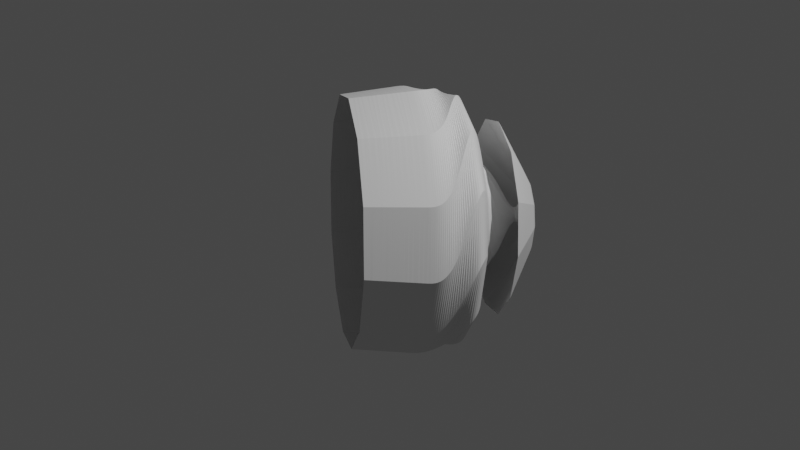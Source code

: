 # Source: glass_1.blend  (saved by Blender 3.2.14; exported with 4.5.12 LTS)
import bpy
from mathutils import Matrix  # noqa: F401  (used for matrix-valued properties, if any)

bpy.ops.wm.read_factory_settings(use_empty=True)
scene = bpy.context.scene
scene.name = 'Scene'

# ---- collections
col_collection = bpy.data.collections.new('Collection'); scene.collection.children.link(col_collection)

# ---- node groups
ng_auto_smooth = bpy.data.node_groups.new('Auto Smooth', 'GeometryNodeTree')
_s = ng_auto_smooth.interface.new_socket(name='Geometry', in_out='OUTPUT', socket_type='NodeSocketGeometry')
_s = ng_auto_smooth.interface.new_socket(name='Geometry', in_out='INPUT', socket_type='NodeSocketGeometry')
_s = ng_auto_smooth.interface.new_socket(name='Angle', in_out='INPUT', socket_type='NodeSocketFloat')
_s.subtype = 'ANGLE'
_s.min_value = 0.0
_s.max_value = 3.142
ng_auto_smooth.is_modifier = True
_N = ng_auto_smooth.nodes; _L = ng_auto_smooth.links
n0 = _N.new('NodeGroupOutput'); n0.name = 'Group Output'; n0.location = (480, -100)
n1 = _N.new('NodeGroupInput'); n1.name = 'Group Input'; n1.location = (-420, -300)
n2 = _N.new('NodeGroupInput'); n2.name = 'Group Input.001'; n2.location = (-60, -100)
n3 = _N.new('GeometryNodeSetShadeSmooth'); n3.name = 'Set Shade Smooth'; n3.location = (120, -100)
n3.domain = 'EDGE'
n4 = _N.new('GeometryNodeSetShadeSmooth'); n4.name = 'Set Shade Smooth.001'; n4.location = (300, -100)
n5 = _N.new('GeometryNodeInputMeshEdgeAngle'); n5.name = 'Edge Angle'; n5.location = (-420, -220)
n6 = _N.new('GeometryNodeInputEdgeSmooth'); n6.name = 'Is Edge Smooth'; n6.location = (-60, -160)
n7 = _N.new('GeometryNodeInputShadeSmooth'); n7.name = 'Is Face Smooth'; n7.location = (-240, -340)
n8 = _N.new('FunctionNodeBooleanMath'); n8.name = 'Boolean Math'; n8.location = (-60, -220)
n9 = _N.new('FunctionNodeCompare'); n9.name = 'Compare'; n9.location = (-240, -180)
n9.operation = 'LESS_EQUAL'
_L.new(n5.outputs[0], n9.inputs[0])
_L.new(n4.outputs[0], n0.inputs[0])
_L.new(n1.outputs[1], n9.inputs[1])
_L.new(n9.outputs[0], n8.inputs[0])
_L.new(n7.outputs[0], n8.inputs[1])
_L.new(n2.outputs[0], n3.inputs[0])
_L.new(n6.outputs[0], n3.inputs[1])
_L.new(n3.outputs[0], n4.inputs[0])
_L.new(n8.outputs[0], n3.inputs[2])
n0.is_active_output = True

# ---- world
world_world = bpy.data.worlds.new('World'); scene.world = world_world
world_world.use_nodes = True; world_world.node_tree.nodes.clear()
_N = world_world.node_tree.nodes; _L = world_world.node_tree.links
n0 = _N.new('ShaderNodeOutputWorld'); n0.name = 'World Output'; n0.location = (300, 300)
n1 = _N.new('ShaderNodeBackground'); n1.name = 'Background'; n1.location = (10, 300)
n1.inputs[0].default_value = (0.05088, 0.05088, 0.05088, 1.0)
_L.new(n1.outputs[0], n0.inputs[0])
n0.is_active_output = True
world_world.color = (0.05088, 0.05088, 0.05088)
world_world.use_sun_shadow = False
world_world.sun_shadow_jitter_overblur = 0.0

# ---- cameras
cam_camera = bpy.data.cameras.new('Camera')
cam_camera.clip_end = 100.0
cam_camera.ortho_scale = 7.314

# ---- lights
light_light = bpy.data.lights.new('Light', 'POINT')
light_light.transmission_factor = 0.0
light_light.energy = 1000.0
light_light.shadow_soft_size = 0.1
light_light.shadow_maximum_resolution = 0.006
light_light.use_absolute_resolution = True

# ---- meshes
me_mesh = bpy.data.meshes.new('Mesh')
me_mesh.from_pydata([(-1.375, 0.25, 0.0), (-1.366, 0.2675, 0.0), (-1.358, 0.285, 0.0), (-1.349, 0.3024, 0.0), (-1.34, 0.3199, 0.0), (-1.331, 0.3374, 0.0), (-1.323, 0.3549, 0.0), (-1.314, 0.3724, 0.0), (-1.305, 0.3899, 0.0), (-1.296, 0.4073, 0.0), (-1.288, 0.4248, 0.0), (-1.279, 0.4423, 0.0), (-1.27, 0.4598, 0.0), (-1.261, 0.4773, 0.0), (-1.253, 0.4948, 0.0), (-1.244, 0.5122, 0.0), (-1.235, 0.5297, 0.0), (-1.226, 0.5472, 0.0), (-1.218, 0.5647, 0.0), (-1.209, 0.5822, 0.0), (-1.2, 0.5997, 0.0), (-1.191, 0.6171, 0.0), (-1.183, 0.6346, 0.0), (-1.174, 0.6521, 0.0), (-1.165, 0.6696, 0.0), (-1.156, 0.6871, 0.0), (-1.148, 0.7045, 0.0), (-1.139, 0.722, 0.0), (-1.13, 0.7395, 0.0), (-1.122, 0.757, -4.559e-06), (-1.113, 0.7744, -0.0001955), (-1.104, 0.7918, -0.0009848), (-1.094, 0.8089, -0.0028), (-1.085, 0.8257, -0.006068), (-1.074, 0.8422, -0.01122), (-1.063, 0.8582, -0.01867), (-1.052, 0.8736, -0.02887), (-1.039, 0.8884, -0.04222), (-1.025, 0.9025, -0.05917), (-1.01, 0.9158, -0.08013), (-0.9937, 0.9282, -0.1055), (-0.9759, 0.9396, -0.1358), (-0.9564, 0.95, -0.1714), (-0.9353, 0.9592, -0.2127), (-0.9124, 0.9672, -0.2598), (-0.8878, 0.9741, -0.3114), (-0.8616, 0.98, -0.366), (-0.834, 0.9849, -0.4224), (-0.805, 0.9889, -0.479), (-0.7749, 0.9921, -0.5344), (-0.7438, 0.9947, -0.5871), (-0.7117, 0.9966, -0.6358), (-0.6788, 0.998, -0.6789), (-0.6453, 0.9989, -0.7151), (-0.6112, 0.9995, -0.743), (-0.5767, 0.9998, -0.761), (-0.5419, 1.0, -0.7678), (-0.507, 1.0, -0.7619), (-0.472, 1.0, -0.7422), (-0.4371, 1.0, -0.7095), (-0.4021, 1.0, -0.6654), (-0.3671, 1.0, -0.6119), (-0.3322, 1.0, -0.5506), (-0.2972, 1.0, -0.4832), (-0.2622, 1.0, -0.4115), (-0.2273, 1.0, -0.3372), (-0.1923, 1.0, -0.2621), (-0.1573, 1.0, -0.1879), (-0.1224, 1.0, -0.1163), (-0.08741, 1.0, -0.04909), (-0.05245, 1.0, 0.01199), (-0.01748, 1.0, 0.06521), (0.01748, 1.0, 0.1089), (0.05245, 1.0, 0.1426), (0.08741, 1.0, 0.1672), (0.1224, 1.0, 0.1835), (0.1573, 1.0, 0.1925), (0.1923, 1.0, 0.1949), (0.2273, 1.0, 0.1918), (0.2622, 1.0, 0.1839), (0.2972, 1.0, 0.1723), (0.3322, 1.0, 0.1576), (0.3671, 1.0, 0.1409), (0.4021, 1.0, 0.123), (0.4371, 1.0, 0.1048), (0.472, 1.0, 0.08723), (0.507, 1.0, 0.07109), (0.5419, 1.0, 0.05701), (0.5767, 0.9998, 0.04493), (0.6112, 0.9995, 0.03469), (0.6453, 0.9989, 0.02613), (0.6788, 0.998, 0.01911), (0.7117, 0.9966, 0.01348), (0.7438, 0.9947, 0.009077), (0.7749, 0.9921, 0.005757), (0.805, 0.9889, 0.003364), (0.834, 0.9849, 0.001748), (0.8616, 0.98, 0.0007555), (0.8878, 0.9741, 0.0002349), (0.9124, 0.9672, 3.376e-05), (0.9353, 0.9592, 2.536e-08), (0.9564, 0.95, 0.0), (0.9759, 0.9396, 0.0), (0.9937, 0.9282, 0.0), (1.01, 0.9158, 0.0), (1.025, 0.9025, 0.0), (1.039, 0.8884, 0.0), (1.052, 0.8736, 0.0), (1.063, 0.8582, 0.0), (1.074, 0.8422, 0.0), (1.085, 0.8257, 0.0), (1.094, 0.8089, 0.0), (1.104, 0.7918, 0.0), (1.113, 0.7744, 0.0), (1.122, 0.757, 0.0), (1.13, 0.7395, 0.0), (1.139, 0.722, 0.0), (1.148, 0.7045, 0.0), (1.156, 0.6871, 0.0), (1.165, 0.6696, 0.0), (1.174, 0.6521, 0.0), (1.183, 0.6346, 0.0), (1.191, 0.6171, 0.0), (1.2, 0.5997, 0.0), (1.209, 0.5822, 0.0), (1.218, 0.5647, 0.0), (1.226, 0.5472, 0.0), (1.235, 0.5297, 0.0), (1.244, 0.5122, 0.0), (1.253, 0.4948, 0.0), (1.261, 0.4773, 0.0), (1.27, 0.4598, 0.0), (1.279, 0.4423, 0.0), (1.288, 0.4248, 0.0), (1.296, 0.4073, 0.0), (1.305, 0.3899, 0.0), (1.314, 0.3724, 0.0), (1.323, 0.3549, 0.0), (1.331, 0.3374, 0.0), (1.34, 0.3199, 0.0), (1.349, 0.3024, 0.0), (1.358, 0.285, 0.0), (1.366, 0.2675, 0.0), (1.375, 0.25, 0.0), (-1.237, 0.1235, -0.6388), (-1.228, 0.141, -0.64), (-1.22, 0.1586, -0.6413), (-1.211, 0.1761, -0.6426), (-1.203, 0.1936, -0.6439), (-1.194, 0.2111, -0.6452), (-1.185, 0.2286, -0.6464), (-1.177, 0.2461, -0.6477), (-1.168, 0.2636, -0.649), (-1.16, 0.2811, -0.6503), (-1.151, 0.2986, -0.6515), (-1.142, 0.3161, -0.6528), (-1.134, 0.3336, -0.6541), (-1.125, 0.3512, -0.6554), (-1.117, 0.3687, -0.6567), (-1.108, 0.3862, -0.6579), (-1.099, 0.4037, -0.6592), (-1.091, 0.4212, -0.6605), (-1.082, 0.4387, -0.6618), (-1.074, 0.4562, -0.6631), (-1.065, 0.4737, -0.6643), (-1.056, 0.4912, -0.6656), (-1.048, 0.5087, -0.6669), (-1.039, 0.5262, -0.6682), (-1.031, 0.5438, -0.6695), (-1.022, 0.5613, -0.6707), (-1.013, 0.5788, -0.672), (-1.005, 0.5963, -0.6733), (-0.9963, 0.6138, -0.6746), (-0.9877, 0.6313, -0.6759), (-0.9789, 0.6487, -0.6773), (-0.9698, 0.6659, -0.6791), (-0.96, 0.6826, -0.6816), (-0.9491, 0.6987, -0.6851), (-0.937, 0.714, -0.69), (-0.9233, 0.7282, -0.6964), (-0.9077, 0.7413, -0.7046), (-0.89, 0.753, -0.7151), (-0.8698, 0.7631, -0.728), (-0.8469, 0.7714, -0.7436), (-0.8209, 0.7779, -0.7624), (-0.7915, 0.7822, -0.7844), (-0.7586, 0.7842, -0.8101), (-0.7217, 0.7836, -0.8397), (-0.6808, 0.7806, -0.8733), (-0.6366, 0.7754, -0.9097), (-0.5896, 0.7685, -0.9479), (-0.5407, 0.7603, -0.9867), (-0.4905, 0.7513, -1.025), (-0.4398, 0.7421, -1.061), (-0.3893, 0.7329, -1.095), (-0.3397, 0.7243, -1.124), (-0.2917, 0.7168, -1.148), (-0.246, 0.7108, -1.166), (-0.2034, 0.7067, -1.176), (-0.1645, 0.7051, -1.178), (-0.1301, 0.7063, -1.169), (-0.1009, 0.7109, -1.15), (-0.07755, 0.7192, -1.118), (-0.05962, 0.731, -1.075), (-0.04643, 0.7458, -1.023), (-0.03724, 0.7632, -0.962), (-0.03133, 0.7827, -0.8944), (-0.02797, 0.8038, -0.8215), (-0.02642, 0.8261, -0.745), (-0.02595, 0.8491, -0.6661), (-0.02584, 0.8723, -0.5866), (-0.02535, 0.8953, -0.5079), (-0.02375, 0.9175, -0.4314), (-0.0203, 0.9386, -0.3587), (-0.01429, 0.958, -0.2913), (-0.004972, 0.9753, -0.2308), (0.008357, 0.9901, -0.1784), (0.02588, 1.002, -0.1348), (0.04724, 1.012, -0.09902), (0.07207, 1.019, -0.07042), (0.1, 1.024, -0.0482), (0.1307, 1.028, -0.0316), (0.1637, 1.03, -0.01985), (0.1987, 1.031, -0.01219), (0.2353, 1.031, -0.007855), (0.2731, 1.03, -0.006075), (0.3119, 1.028, -0.006085), (0.3511, 1.026, -0.00712), (0.3904, 1.024, -0.008414), (0.4295, 1.023, -0.009202), (0.468, 1.021, -0.008718), (0.5056, 1.02, -0.00646), (0.5422, 1.02, -0.002511), (0.5777, 1.02, 0.00297), (0.6122, 1.02, 0.009821), (0.6455, 1.02, 0.01788), (0.6776, 1.02, 0.02699), (0.7085, 1.019, 0.03699), (0.7381, 1.019, 0.04771), (0.7662, 1.018, 0.05899), (0.793, 1.016, 0.07069), (0.8182, 1.013, 0.08262), (0.842, 1.01, 0.09464), (0.8641, 1.005, 0.1066), (0.8846, 0.9992, 0.1183), (0.9034, 0.9921, 0.1296), (0.9206, 0.9838, 0.1405), (0.9363, 0.9744, 0.1511), (0.9507, 0.9639, 0.1614), (0.9638, 0.9524, 0.1713), (0.9758, 0.94, 0.181), (0.9868, 0.9269, 0.1904), (0.9969, 0.9131, 0.1996), (1.006, 0.8987, 0.2086), (1.015, 0.8838, 0.2175), (1.023, 0.8684, 0.2262), (1.031, 0.8528, 0.2348), (1.038, 0.837, 0.2434), (1.046, 0.821, 0.2519), (1.053, 0.8049, 0.2604), (1.06, 0.7889, 0.2689), (1.067, 0.7729, 0.2775), (1.075, 0.7568, 0.286), (1.082, 0.7408, 0.2945), (1.089, 0.7248, 0.303), (1.096, 0.7087, 0.3115), (1.104, 0.6927, 0.32), (1.111, 0.6767, 0.3285), (1.118, 0.6607, 0.337), (1.125, 0.6446, 0.3455), (1.133, 0.6286, 0.3541), (1.14, 0.6126, 0.3626), (1.147, 0.5965, 0.3711), (1.154, 0.5805, 0.3796), (1.162, 0.5645, 0.3881), (1.169, 0.5484, 0.3966), (1.176, 0.5324, 0.4051), (1.183, 0.5164, 0.4136), (1.191, 0.5004, 0.4221), (1.198, 0.4843, 0.4307), (1.205, 0.4683, 0.4392), (1.212, 0.4523, 0.4477), (1.22, 0.4362, 0.4562), (1.227, 0.4202, 0.4647), (1.234, 0.4042, 0.4732), (1.242, 0.3881, 0.4817), (1.249, 0.3721, 0.4902), (1.256, 0.3561, 0.4987), (-0.8479, -0.1583, -1.1), (-0.8389, -0.1412, -1.102), (-0.8299, -0.124, -1.104), (-0.8209, -0.1068, -1.107), (-0.8119, -0.08963, -1.109), (-0.8029, -0.07246, -1.112), (-0.794, -0.05528, -1.114), (-0.785, -0.0381, -1.117), (-0.776, -0.02093, -1.119), (-0.767, -0.003751, -1.122), (-0.758, 0.01343, -1.124), (-0.749, 0.0306, -1.127), (-0.74, 0.04778, -1.129), (-0.731, 0.06496, -1.132), (-0.722, 0.08213, -1.134), (-0.713, 0.09931, -1.136), (-0.704, 0.1165, -1.139), (-0.695, 0.1337, -1.141), (-0.686, 0.1508, -1.144), (-0.677, 0.168, -1.146), (-0.668, 0.1852, -1.149), (-0.659, 0.2024, -1.151), (-0.65, 0.2195, -1.154), (-0.641, 0.2367, -1.156), (-0.632, 0.2539, -1.159), (-0.623, 0.2711, -1.161), (-0.614, 0.2883, -1.163), (-0.605, 0.3054, -1.166), (-0.596, 0.3226, -1.168), (-0.587, 0.3398, -1.171), (-0.5778, 0.3569, -1.173), (-0.5681, 0.3736, -1.176), (-0.5575, 0.3898, -1.179), (-0.5456, 0.4052, -1.182), (-0.532, 0.4195, -1.185), (-0.5163, 0.4327, -1.189), (-0.4982, 0.4443, -1.193), (-0.4773, 0.4542, -1.198), (-0.4532, 0.4621, -1.204), (-0.4255, 0.4678, -1.211), (-0.3938, 0.4711, -1.218), (-0.3578, 0.4718, -1.226), (-0.317, 0.4696, -1.235), (-0.2711, 0.4642, -1.245), (-0.2201, 0.4557, -1.257), (-0.1649, 0.4446, -1.269), (-0.1065, 0.4317, -1.28), (-0.04618, 0.4175, -1.291), (0.01501, 0.4029, -1.301), (0.07593, 0.3884, -1.309), (0.1355, 0.3749, -1.315), (0.1925, 0.3629, -1.317), (0.2459, 0.3532, -1.316), (0.2945, 0.3465, -1.311), (0.3373, 0.3435, -1.301), (0.3731, 0.3448, -1.286), (0.4007, 0.3512, -1.265), (0.4191, 0.3633, -1.237), (0.4274, 0.3817, -1.202), (0.4261, 0.4061, -1.161), (0.4165, 0.4356, -1.114), (0.3999, 0.4695, -1.062), (0.3776, 0.5069, -1.007), (0.3508, 0.5471, -0.9484), (0.3209, 0.5893, -0.8876), (0.2891, 0.6326, -0.8256), (0.2566, 0.6763, -0.7631), (0.2248, 0.7197, -0.7011), (0.195, 0.7618, -0.6405), (0.1684, 0.8019, -0.582), (0.1462, 0.8392, -0.5266), (0.1299, 0.8729, -0.4751), (0.1205, 0.9023, -0.4284), (0.1185, 0.9271, -0.3867), (0.1232, 0.9478, -0.3495), (0.134, 0.9646, -0.3165), (0.1501, 0.9781, -0.2872), (0.1711, 0.9887, -0.2612), (0.1962, 0.9967, -0.238), (0.2247, 1.002, -0.2171), (0.2561, 1.007, -0.1981), (0.2896, 1.009, -0.1807), (0.3246, 1.011, -0.1642), (0.3606, 1.012, -0.1484), (0.3967, 1.013, -0.1327), (0.4324, 1.015, -0.1167), (0.467, 1.017, -0.09995), (0.5001, 1.02, -0.0822), (0.5316, 1.024, -0.06352), (0.5615, 1.028, -0.04402), (0.5899, 1.033, -0.02383), (0.6167, 1.038, -0.003074), (0.642, 1.043, 0.01812), (0.6658, 1.048, 0.03964), (0.688, 1.053, 0.06134), (0.7088, 1.057, 0.08311), (0.728, 1.06, 0.1048), (0.7458, 1.063, 0.1263), (0.7621, 1.065, 0.1476), (0.777, 1.066, 0.1684), (0.7904, 1.065, 0.1886), (0.8024, 1.063, 0.2081), (0.8131, 1.059, 0.2271), (0.8226, 1.055, 0.2454), (0.8309, 1.048, 0.2631), (0.8381, 1.041, 0.2804), (0.8445, 1.033, 0.2972), (0.85, 1.024, 0.3135), (0.8547, 1.014, 0.3296), (0.8589, 1.003, 0.3453), (0.8624, 0.9922, 0.3607), (0.8656, 0.9806, 0.376), (0.8684, 0.9685, 0.391), (0.871, 0.9563, 0.406), (0.8734, 0.9438, 0.4209), (0.8758, 0.9314, 0.4357), (0.8782, 0.9189, 0.4506), (0.8806, 0.9064, 0.4655), (0.8829, 0.894, 0.4803), (0.8853, 0.8815, 0.4952), (0.8877, 0.869, 0.51), (0.8901, 0.8566, 0.5249), (0.8925, 0.8441, 0.5398), (0.8949, 0.8316, 0.5546), (0.8972, 0.8192, 0.5695), (0.8996, 0.8067, 0.5844), (0.902, 0.7942, 0.5992), (0.9044, 0.7818, 0.6141), (0.9068, 0.7693, 0.629), (0.9092, 0.7568, 0.6438), (0.9115, 0.7444, 0.6587), (0.9139, 0.7319, 0.6735), (0.9163, 0.7194, 0.6884), (0.9187, 0.7069, 0.7033), (0.9211, 0.6945, 0.7181), (0.9235, 0.682, 0.733), (0.9258, 0.6695, 0.7479), (0.9282, 0.6571, 0.7627), (0.9306, 0.6446, 0.7776), (0.933, 0.6321, 0.7924), (0.9354, 0.6197, 0.8073), (0.9378, 0.6072, 0.8222), (0.9401, 0.5947, 0.837), (0.9425, 0.5823, 0.8519), (-0.3124, -0.5201, -1.259), (-0.3026, -0.5035, -1.262), (-0.2927, -0.487, -1.265), (-0.2829, -0.4704, -1.269), (-0.273, -0.4538, -1.272), (-0.2632, -0.4372, -1.275), (-0.2533, -0.4207, -1.278), (-0.2435, -0.4041, -1.281), (-0.2336, -0.3875, -1.285), (-0.2238, -0.3709, -1.288), (-0.2139, -0.3544, -1.291), (-0.2041, -0.3378, -1.294), (-0.1942, -0.3212, -1.298), (-0.1844, -0.3046, -1.301), (-0.1745, -0.2881, -1.304), (-0.1647, -0.2715, -1.307), (-0.1548, -0.2549, -1.31), (-0.145, -0.2383, -1.314), (-0.1352, -0.2218, -1.317), (-0.1253, -0.2052, -1.32), (-0.1155, -0.1886, -1.323), (-0.1056, -0.172, -1.327), (-0.09576, -0.1555, -1.33), (-0.08591, -0.1389, -1.333), (-0.07607, -0.1223, -1.336), (-0.06622, -0.1057, -1.339), (-0.05637, -0.08917, -1.343), (-0.04652, -0.0726, -1.346), (-0.03667, -0.05602, -1.349), (-0.02682, -0.03945, -1.352), (-0.01681, -0.02297, -1.355), (-0.006274, -0.00679, -1.358), (0.005149, 0.008879, -1.361), (0.01783, 0.02382, -1.363), (0.03215, 0.03783, -1.364), (0.04847, 0.05068, -1.365), (0.06716, 0.06218, -1.364), (0.0886, 0.07209, -1.363), (0.1132, 0.08021, -1.36), (0.1412, 0.08633, -1.356), (0.1731, 0.09023, -1.35), (0.2092, 0.0917, -1.342), (0.2499, 0.09052, -1.333), (0.2956, 0.08649, -1.321), (0.3463, 0.0796, -1.307), (0.4009, 0.07046, -1.292), (0.4583, 0.0598, -1.274), (0.5171, 0.04834, -1.255), (0.5761, 0.03682, -1.234), (0.6341, 0.02597, -1.211), (0.6899, 0.01651, -1.188), (0.7422, 0.009162, -1.163), (0.7898, 0.004666, -1.137), (0.8315, 0.003744, -1.111), (0.866, 0.007125, -1.084), (0.892, 0.01554, -1.056), (0.9084, 0.02971, -1.028), (0.9139, 0.05036, -0.9999), (0.9075, 0.0781, -0.9716), (0.8899, 0.1125, -0.9432), (0.8627, 0.1526, -0.9149), (0.8272, 0.1976, -0.8865), (0.7851, 0.2466, -0.8581), (0.7377, 0.2987, -0.8297), (0.6867, 0.353, -0.8012), (0.6334, 0.4086, -0.7728), (0.5794, 0.4647, -0.7444), (0.5262, 0.5203, -0.7159), (0.4752, 0.5745, -0.6875), (0.428, 0.6265, -0.6591), (0.3861, 0.6753, -0.6307), (0.3509, 0.7202, -0.6023), (0.3239, 0.7602, -0.5739), (0.3055, 0.7951, -0.5456), (0.2949, 0.8253, -0.5172), (0.2915, 0.8513, -0.4889), (0.2943, 0.8735, -0.4606), (0.3028, 0.8924, -0.4324), (0.316, 0.9084, -0.4041), (0.3334, 0.9221, -0.3758), (0.354, 0.9338, -0.3476), (0.3771, 0.9439, -0.3193), (0.402, 0.953, -0.2911), (0.428, 0.9615, -0.2629), (0.4542, 0.9699, -0.2346), (0.4799, 0.9785, -0.2064), (0.5043, 0.9879, -0.1781), (0.527, 0.9984, -0.1499), (0.5478, 1.01, -0.1218), (0.5669, 1.022, -0.0937), (0.5843, 1.034, -0.06581), (0.6001, 1.047, -0.03814), (0.6143, 1.059, -0.01075), (0.627, 1.072, 0.01632), (0.6382, 1.084, 0.043), (0.648, 1.096, 0.06925), (0.6565, 1.107, 0.095), (0.6637, 1.117, 0.1202), (0.6696, 1.126, 0.1448), (0.6744, 1.133, 0.1688), (0.678, 1.139, 0.1921), (0.6806, 1.144, 0.2146), (0.6822, 1.146, 0.2364), (0.6829, 1.147, 0.2575), (0.6827, 1.147, 0.278), (0.6818, 1.145, 0.298), (0.6801, 1.142, 0.3175), (0.6779, 1.139, 0.3365), (0.6751, 1.134, 0.3551), (0.6718, 1.128, 0.3734), (0.6681, 1.122, 0.3914), (0.6641, 1.115, 0.4092), (0.6599, 1.108, 0.4268), (0.6555, 1.1, 0.4442), (0.6509, 1.093, 0.4616), (0.6464, 1.085, 0.4789), (0.6418, 1.077, 0.4963), (0.6372, 1.069, 0.5136), (0.6327, 1.062, 0.531), (0.6281, 1.054, 0.5483), (0.6235, 1.046, 0.5657), (0.619, 1.038, 0.5831), (0.6144, 1.031, 0.6004), (0.6098, 1.023, 0.6178), (0.6053, 1.015, 0.6351), (0.6007, 1.007, 0.6525), (0.5961, 0.9997, 0.6698), (0.5916, 0.992, 0.6872), (0.587, 0.9842, 0.7045), (0.5824, 0.9765, 0.7219), (0.5779, 0.9687, 0.7392), (0.5733, 0.961, 0.7566), (0.5688, 0.9532, 0.7739), (0.5642, 0.9455, 0.7913), (0.5596, 0.9377, 0.8086), (0.5551, 0.93, 0.826), (0.5505, 0.9222, 0.8434), (0.5459, 0.9145, 0.8607), (0.5414, 0.9067, 0.8781), (0.5368, 0.899, 0.8954), (0.5322, 0.8912, 0.9128), (0.5277, 0.8835, 0.9301), (0.5231, 0.8757, 0.9475), (0.5185, 0.868, 0.9648), (0.2262, -0.8648, -1.074), (0.2371, -0.849, -1.078), (0.248, -0.8331, -1.081), (0.2589, -0.8172, -1.084), (0.2699, -0.8014, -1.088), (0.2808, -0.7855, -1.091), (0.2917, -0.7697, -1.094), (0.3026, -0.7538, -1.098), (0.3135, -0.7379, -1.101), (0.3244, -0.7221, -1.104), (0.3353, -0.7062, -1.108), (0.3463, -0.6903, -1.111), (0.3572, -0.6745, -1.114), (0.3681, -0.6586, -1.118), (0.379, -0.6427, -1.121), (0.3899, -0.6269, -1.125), (0.4008, -0.611, -1.128), (0.4117, -0.5951, -1.131), (0.4227, -0.5793, -1.135), (0.4336, -0.5634, -1.138), (0.4445, -0.5476, -1.141), (0.4554, -0.5317, -1.145), (0.4663, -0.5158, -1.148), (0.4772, -0.5, -1.151), (0.4881, -0.4841, -1.155), (0.4991, -0.4682, -1.158), (0.51, -0.4524, -1.161), (0.5209, -0.4365, -1.165), (0.5318, -0.4206, -1.168), (0.5427, -0.4048, -1.172), (0.5538, -0.389, -1.175), (0.5652, -0.3733, -1.177), (0.5772, -0.358, -1.179), (0.5901, -0.3432, -1.18), (0.6042, -0.3289, -1.179), (0.6197, -0.3153, -1.177), (0.6369, -0.3026, -1.172), (0.6561, -0.2909, -1.164), (0.6774, -0.2803, -1.154), (0.7013, -0.2709, -1.14), (0.7279, -0.2628, -1.123), (0.7575, -0.2563, -1.102), (0.7903, -0.2514, -1.076), (0.8267, -0.2483, -1.046), (0.8667, -0.2469, -1.012), (0.9092, -0.2468, -0.9728), (0.9534, -0.2475, -0.9309), (0.9981, -0.2483, -0.8866), (1.042, -0.2487, -0.8409), (1.085, -0.2482, -0.7945), (1.125, -0.2462, -0.7483), (1.162, -0.2421, -0.7032), (1.194, -0.2355, -0.66), (1.221, -0.2257, -0.6196), (1.241, -0.2122, -0.5827), (1.253, -0.1945, -0.5504), (1.257, -0.172, -0.5233), (1.251, -0.1441, -0.5023), (1.234, -0.1104, -0.4882), (1.208, -0.07122, -0.4805), (1.173, -0.02737, -0.4785), (1.13, 0.02046, -0.4811), (1.082, 0.07156, -0.4877), (1.029, 0.1252, -0.4972), (0.9729, 0.1806, -0.5089), (0.9147, 0.2371, -0.5219), (0.856, 0.294, -0.5353), (0.7979, 0.3505, -0.5483), (0.7418, 0.4058, -0.5599), (0.6891, 0.4594, -0.5693), (0.641, 0.5104, -0.5758), (0.5989, 0.5581, -0.5783), (0.564, 0.6018, -0.5761), (0.5368, 0.6414, -0.5689), (0.5164, 0.6771, -0.5572), (0.5024, 0.7093, -0.5414), (0.4939, 0.7385, -0.5219), (0.4904, 0.765, -0.4992), (0.4912, 0.7892, -0.4737), (0.4955, 0.8113, -0.4459), (0.5028, 0.8319, -0.4162), (0.5123, 0.8512, -0.385), (0.5233, 0.8697, -0.3527), (0.5353, 0.8876, -0.3199), (0.5475, 0.9055, -0.287), (0.5593, 0.9236, -0.2543), (0.5699, 0.9423, -0.2224), (0.579, 0.9618, -0.1915), (0.5864, 0.982, -0.1616), (0.5924, 1.003, -0.1327), (0.5969, 1.024, -0.1049), (0.6001, 1.044, -0.07792), (0.6019, 1.065, -0.05188), (0.6026, 1.086, -0.02672), (0.602, 1.106, -0.002397), (0.6003, 1.125, 0.02112), (0.5976, 1.143, 0.04386), (0.5938, 1.16, 0.06587), (0.5892, 1.176, 0.08717), (0.5838, 1.19, 0.1078), (0.5775, 1.202, 0.1278), (0.5706, 1.212, 0.1472), (0.5629, 1.221, 0.166), (0.5547, 1.228, 0.1843), (0.5459, 1.233, 0.2021), (0.5366, 1.237, 0.2195), (0.5268, 1.239, 0.2365), (0.5166, 1.24, 0.2531), (0.5061, 1.24, 0.2694), (0.4952, 1.24, 0.2855), (0.4841, 1.238, 0.3013), (0.4727, 1.236, 0.3169), (0.4612, 1.234, 0.3324), (0.4496, 1.231, 0.3478), (0.4378, 1.228, 0.3631), (0.4261, 1.225, 0.3785), (0.4144, 1.221, 0.3938), (0.4027, 1.218, 0.4091), (0.3909, 1.215, 0.4244), (0.3792, 1.212, 0.4397), (0.3675, 1.209, 0.455), (0.3557, 1.206, 0.4703), (0.344, 1.203, 0.4857), (0.3323, 1.199, 0.501), (0.3205, 1.196, 0.5163), (0.3088, 1.193, 0.5316), (0.2971, 1.19, 0.5469), (0.2853, 1.187, 0.5622), (0.2736, 1.184, 0.5776), (0.2619, 1.181, 0.5929), (0.2501, 1.177, 0.6082), (0.2384, 1.174, 0.6235), (0.2267, 1.171, 0.6388), (0.2149, 1.168, 0.6541), (0.2032, 1.165, 0.6694), (0.1915, 1.162, 0.6848), (0.1798, 1.159, 0.7001), (0.168, 1.155, 0.7154), (0.1563, 1.152, 0.7307), (0.1446, 1.149, 0.746), (0.1328, 1.146, 0.7613), (0.1211, 1.143, 0.7766), (0.1094, 1.14, 0.792), (0.09763, 1.137, 0.8073), (0.6236, -1.1, -0.5949), (0.6355, -1.085, -0.5977), (0.6474, -1.07, -0.6006), (0.6593, -1.054, -0.6034), (0.6712, -1.039, -0.6062), (0.6832, -1.024, -0.6091), (0.6951, -1.009, -0.6119), (0.707, -0.9935, -0.6147), (0.7189, -0.9783, -0.6176), (0.7308, -0.963, -0.6204), (0.7427, -0.9478, -0.6232), (0.7546, -0.9326, -0.6261), (0.7665, -0.9173, -0.6289), (0.7785, -0.9021, -0.6317), (0.7904, -0.8869, -0.6346), (0.8023, -0.8716, -0.6374), (0.8142, -0.8564, -0.6402), (0.8261, -0.8411, -0.6431), (0.838, -0.8259, -0.6459), (0.8499, -0.8107, -0.6487), (0.8618, -0.7954, -0.6516), (0.8737, -0.7802, -0.6544), (0.8857, -0.765, -0.6572), (0.8976, -0.7497, -0.6601), (0.9095, -0.7345, -0.6629), (0.9214, -0.7193, -0.6657), (0.9333, -0.704, -0.6686), (0.9452, -0.6888, -0.6714), (0.9571, -0.6735, -0.6742), (0.969, -0.6583, -0.6771), (0.981, -0.6431, -0.6797), (0.9931, -0.6279, -0.6817), (1.005, -0.6127, -0.6826), (1.018, -0.5975, -0.6821), (1.031, -0.5824, -0.6795), (1.044, -0.5674, -0.6746), (1.058, -0.5524, -0.6668), (1.073, -0.5375, -0.6557), (1.089, -0.5227, -0.6409), (1.105, -0.508, -0.6219), (1.122, -0.4934, -0.5982), (1.14, -0.479, -0.5695), (1.159, -0.4646, -0.5352), (1.18, -0.4505, -0.495), (1.202, -0.4364, -0.4488), (1.224, -0.4222, -0.3976), (1.246, -0.4078, -0.3428), (1.268, -0.3928, -0.2857), (1.289, -0.3772, -0.2276), (1.308, -0.3605, -0.1699), (1.325, -0.3428, -0.1138), (1.34, -0.3236, -0.06066), (1.351, -0.3029, -0.01179), (1.359, -0.2803, 0.0315), (1.362, -0.2558, 0.0679), (1.36, -0.229, 0.09608), (1.353, -0.1998, 0.1147), (1.34, -0.1679, 0.1226), (1.32, -0.1332, 0.1185), (1.294, -0.09579, 0.1032), (1.263, -0.05614, 0.07817), (1.228, -0.01456, 0.04494), (1.189, 0.02861, 0.004992), (1.147, 0.073, -0.04018), (1.103, 0.1183, -0.08906), (1.058, 0.1641, -0.1402), (1.012, 0.21, -0.192), (0.9672, 0.2558, -0.2431), (0.9234, 0.301, -0.2918), (0.8816, 0.3454, -0.3368), (0.8427, 0.3885, -0.3766), (0.8074, 0.43, -0.4095), (0.7766, 0.4696, -0.4343), (0.7503, 0.5072, -0.4504), (0.7284, 0.5429, -0.4587), (0.7102, 0.5769, -0.4598), (0.6955, 0.6095, -0.4546), (0.6838, 0.6407, -0.4438), (0.6747, 0.6708, -0.4282), (0.6677, 0.6999, -0.4085), (0.6626, 0.7282, -0.3855), (0.6588, 0.756, -0.36), (0.656, 0.7833, -0.3326), (0.6538, 0.8104, -0.3043), (0.6517, 0.8375, -0.2757), (0.6493, 0.8646, -0.2476), (0.6462, 0.8921, -0.2208), (0.6422, 0.9199, -0.1957), (0.6372, 0.9479, -0.1724), (0.6312, 0.976, -0.1507), (0.6244, 1.004, -0.1305), (0.6168, 1.032, -0.1118), (0.6083, 1.059, -0.09426), (0.599, 1.085, -0.07795), (0.589, 1.111, -0.06269), (0.5784, 1.135, -0.04837), (0.567, 1.159, -0.03489), (0.5551, 1.181, -0.02213), (0.5425, 1.201, -0.009976), (0.5294, 1.22, 0.001689), (0.5158, 1.236, 0.01297), (0.5018, 1.251, 0.02398), (0.4873, 1.264, 0.03476), (0.4724, 1.274, 0.04531), (0.4571, 1.283, 0.05566), (0.4415, 1.291, 0.06582), (0.4256, 1.297, 0.07582), (0.4094, 1.302, 0.08567), (0.393, 1.305, 0.09539), (0.3764, 1.308, 0.105), (0.3596, 1.31, 0.1145), (0.3426, 1.311, 0.1239), (0.3256, 1.312, 0.1333), (0.3084, 1.312, 0.1426), (0.2912, 1.313, 0.1519), (0.2741, 1.313, 0.1612), (0.2569, 1.313, 0.1705), (0.2397, 1.313, 0.1798), (0.2225, 1.313, 0.1891), (0.2053, 1.313, 0.1984), (0.1881, 1.313, 0.2077), (0.1709, 1.313, 0.217), (0.1537, 1.314, 0.2263), (0.1365, 1.314, 0.2356), (0.1193, 1.314, 0.2449), (0.1021, 1.314, 0.2542), (0.08491, 1.314, 0.2635), (0.06772, 1.314, 0.2728), (0.05052, 1.314, 0.2821), (0.03333, 1.314, 0.2913), (0.01614, 1.315, 0.3006), (-0.001058, 1.315, 0.3099), (-0.01825, 1.315, 0.3192), (-0.03545, 1.315, 0.3285), (-0.05264, 1.315, 0.3378), (-0.06984, 1.315, 0.3471), (-0.08703, 1.315, 0.3564), (-0.1042, 1.315, 0.3657), (-0.1214, 1.316, 0.375), (-0.1386, 1.316, 0.3843), (-0.1558, 1.316, 0.3936), (-0.173, 1.316, 0.4029), (-0.1902, 1.316, 0.4122), (-0.2074, 1.316, 0.4215), (0.7733, -1.163, 0.05064), (0.7859, -1.148, 0.04885), (0.7984, -1.133, 0.04705), (0.811, -1.118, 0.04526), (0.8236, -1.104, 0.04347), (0.8362, -1.089, 0.04167), (0.8487, -1.074, 0.03988), (0.8613, -1.059, 0.03808), (0.8739, -1.044, 0.03629), (0.8864, -1.029, 0.0345), (0.899, -1.014, 0.0327), (0.9116, -0.9996, 0.03091), (0.9242, -0.9847, 0.02912), (0.9367, -0.9698, 0.02732), (0.9493, -0.955, 0.02553), (0.9619, -0.9401, 0.02373), (0.9745, -0.9253, 0.02194), (0.987, -0.9104, 0.02015), (0.9996, -0.8956, 0.01835), (1.012, -0.8807, 0.01656), (1.025, -0.8658, 0.01476), (1.037, -0.851, 0.01297), (1.05, -0.8361, 0.01118), (1.062, -0.8213, 0.009383), (1.075, -0.8064, 0.00759), (1.088, -0.7916, 0.005796), (1.1, -0.7767, 0.004002), (1.113, -0.7618, 0.002208), (1.125, -0.747, 0.0004141), (1.138, -0.7321, -0.001375), (1.15, -0.7172, -0.002979), (1.163, -0.7021, -0.003986), (1.175, -0.6868, -0.003973), (1.187, -0.671, -0.002512), (1.198, -0.6548, 0.0008225), (1.209, -0.6379, 0.006455), (1.219, -0.6202, 0.01481), (1.228, -0.6017, 0.02632), (1.236, -0.5822, 0.0414), (1.243, -0.5616, 0.06049), (1.25, -0.5398, 0.084), (1.255, -0.5166, 0.1124), (1.258, -0.492, 0.146), (1.26, -0.4658, 0.1853), (1.261, -0.438, 0.2304), (1.26, -0.4088, 0.28), (1.258, -0.3782, 0.3327), (1.255, -0.3467, 0.387), (1.25, -0.3142, 0.4415), (1.244, -0.281, 0.4949), (1.236, -0.2474, 0.5456), (1.228, -0.2135, 0.5923), (1.218, -0.1795, 0.6335), (1.208, -0.1455, 0.6678), (1.196, -0.1119, 0.6938), (1.184, -0.07876, 0.7099), (1.17, -0.04629, 0.7149), (1.156, -0.01471, 0.7073), (1.141, 0.01583, 0.6858), (1.126, 0.04536, 0.6515), (1.11, 0.07403, 0.6059), (1.093, 0.102, 0.5508), (1.076, 0.1293, 0.4879), (1.059, 0.1562, 0.4191), (1.042, 0.1827, 0.3459), (1.024, 0.209, 0.2701), (1.006, 0.2353, 0.1936), (0.9888, 0.2616, 0.1179), (0.9713, 0.2881, 0.04484), (0.9541, 0.315, -0.02385), (0.9371, 0.3424, -0.08644), (0.9206, 0.3703, -0.1412), (0.9045, 0.399, -0.1865), (0.889, 0.4285, -0.2218), (0.8739, 0.4586, -0.2481), (0.8592, 0.4894, -0.2661), (0.8449, 0.5208, -0.2768), (0.831, 0.5527, -0.2811), (0.8173, 0.585, -0.2797), (0.8039, 0.6177, -0.2737), (0.7906, 0.6506, -0.2638), (0.7775, 0.6838, -0.251), (0.7646, 0.7172, -0.2362), (0.7516, 0.7506, -0.2201), (0.7387, 0.7841, -0.2038), (0.7258, 0.8175, -0.188), (0.7128, 0.8508, -0.1738), (0.6996, 0.8839, -0.1615), (0.6864, 0.9167, -0.1512), (0.673, 0.949, -0.1428), (0.6594, 0.9807, -0.1359), (0.6456, 1.012, -0.1306), (0.6316, 1.042, -0.1265), (0.6174, 1.071, -0.1236), (0.6029, 1.098, -0.1217), (0.5881, 1.125, -0.1206), (0.5731, 1.15, -0.1202), (0.5577, 1.174, -0.1202), (0.542, 1.195, -0.1206), (0.5259, 1.215, -0.1211), (0.5095, 1.233, -0.1216), (0.4927, 1.249, -0.122), (0.4755, 1.263, -0.1221), (0.458, 1.274, -0.1222), (0.4401, 1.285, -0.122), (0.422, 1.293, -0.1218), (0.4036, 1.3, -0.1214), (0.385, 1.306, -0.1209), (0.3661, 1.311, -0.1203), (0.3471, 1.315, -0.1196), (0.328, 1.318, -0.1189), (0.3087, 1.32, -0.1181), (0.2893, 1.322, -0.1172), (0.2699, 1.323, -0.1164), (0.2504, 1.325, -0.1155), (0.2309, 1.326, -0.1146), (0.2114, 1.327, -0.1137), (0.1919, 1.328, -0.1127), (0.1724, 1.329, -0.1118), (0.153, 1.331, -0.1109), (0.1335, 1.332, -0.11), (0.114, 1.333, -0.1091), (0.09448, 1.334, -0.1082), (0.07499, 1.335, -0.1073), (0.0555, 1.336, -0.1064), (0.03601, 1.338, -0.1055), (0.01652, 1.339, -0.1046), (-0.002965, 1.34, -0.1037), (-0.02246, 1.341, -0.1028), (-0.04194, 1.342, -0.1019), (-0.06143, 1.343, -0.101), (-0.08092, 1.345, -0.1001), (-0.1004, 1.346, -0.09918), (-0.1199, 1.347, -0.09828), (-0.1394, 1.348, -0.09737), (-0.1589, 1.349, -0.09647), (-0.1784, 1.35, -0.09556), (-0.1979, 1.352, -0.09466), (-0.2174, 1.353, -0.09375), (-0.2368, 1.354, -0.09285), (-0.2563, 1.355, -0.09194), (-0.2758, 1.356, -0.09104), (-0.2953, 1.358, -0.09013), (-0.3148, 1.359, -0.08923), (0.6352, -1.037, 0.6894), (0.6479, -1.022, 0.6889), (0.6606, -1.007, 0.6884), (0.6733, -0.992, 0.6879), (0.686, -0.9772, 0.6873), (0.6988, -0.9624, 0.6868), (0.7115, -0.9476, 0.6863), (0.7242, -0.9327, 0.6858), (0.7369, -0.9179, 0.6853), (0.7497, -0.9031, 0.6848), (0.7624, -0.8882, 0.6843), (0.7751, -0.8734, 0.6837), (0.7878, -0.8586, 0.6832), (0.8005, -0.8437, 0.6827), (0.8133, -0.8289, 0.6822), (0.826, -0.8141, 0.6817), (0.8387, -0.7992, 0.6812), (0.8514, -0.7844, 0.6807), (0.8641, -0.7696, 0.6801), (0.8769, -0.7547, 0.6796), (0.8896, -0.7399, 0.6791), (0.9023, -0.7251, 0.6786), (0.915, -0.7102, 0.6781), (0.9277, -0.6954, 0.6776), (0.9405, -0.6806, 0.6771), (0.9532, -0.6658, 0.6765), (0.9659, -0.6509, 0.676), (0.9786, -0.6361, 0.6755), (0.9913, -0.6213, 0.675), (1.004, -0.6064, 0.6745), (1.017, -0.5915, 0.6741), (1.029, -0.5763, 0.6741), (1.04, -0.5605, 0.6749), (1.051, -0.544, 0.6766), (1.061, -0.5265, 0.6796), (1.069, -0.5079, 0.6841), (1.075, -0.4879, 0.6906), (1.079, -0.4662, 0.6992), (1.081, -0.4428, 0.7102), (1.08, -0.4172, 0.724), (1.077, -0.3894, 0.7408), (1.07, -0.3592, 0.761), (1.06, -0.3262, 0.7847), (1.047, -0.2903, 0.8124), (1.03, -0.2514, 0.8439), (1.009, -0.21, 0.8784), (0.9862, -0.1667, 0.9145), (0.9613, -0.1221, 0.9513), (0.9352, -0.07663, 0.9874), (0.9085, -0.03096, 1.022), (0.8818, 0.01436, 1.053), (0.8558, 0.05878, 1.081), (0.8311, 0.1017, 1.103), (0.8084, 0.1426, 1.119), (0.7884, 0.1809, 1.127), (0.7716, 0.216, 1.127), (0.7587, 0.2474, 1.116), (0.7503, 0.2744, 1.095), (0.747, 0.2967, 1.062), (0.7486, 0.3144, 1.017), (0.7543, 0.3283, 0.9632), (0.7635, 0.3388, 0.9009), (0.7756, 0.3466, 0.8317), (0.7899, 0.3524, 0.7574), (0.8059, 0.3566, 0.6794), (0.8227, 0.3599, 0.5991), (0.8399, 0.363, 0.5181), (0.8568, 0.3663, 0.4379), (0.8727, 0.3706, 0.3599), (0.887, 0.3764, 0.2858), (0.899, 0.3843, 0.2169), (0.9081, 0.395, 0.1547), (0.9137, 0.4089, 0.1008), (0.9155, 0.4264, 0.05554), (0.9141, 0.4469, 0.01811), (0.9095, 0.4704, -0.0122), (0.9023, 0.4964, -0.03616), (0.8926, 0.5246, -0.05453), (0.8809, 0.5548, -0.06806), (0.8674, 0.5867, -0.07753), (0.8525, 0.6198, -0.0837), (0.8366, 0.654, -0.08732), (0.8198, 0.6889, -0.08916), (0.8027, 0.7242, -0.08998), (0.7854, 0.7596, -0.09054), (0.7683, 0.7948, -0.09161), (0.7518, 0.8295, -0.09394), (0.736, 0.8635, -0.09803), (0.7209, 0.8966, -0.1038), (0.7064, 0.9287, -0.111), (0.6924, 0.9598, -0.1196), (0.6789, 0.9897, -0.1293), (0.6656, 1.018, -0.14), (0.6526, 1.046, -0.1515), (0.6397, 1.072, -0.1637), (0.6269, 1.096, -0.1762), (0.614, 1.119, -0.1891), (0.601, 1.14, -0.2021), (0.5878, 1.16, -0.215), (0.5742, 1.177, -0.2276), (0.5602, 1.193, -0.2399), (0.5457, 1.207, -0.2516), (0.5307, 1.218, -0.2627), (0.5153, 1.228, -0.2733), (0.4995, 1.237, -0.2834), (0.4833, 1.243, -0.2931), (0.4667, 1.249, -0.3024), (0.4498, 1.253, -0.3113), (0.4327, 1.256, -0.3199), (0.4153, 1.258, -0.3282), (0.3978, 1.26, -0.3364), (0.38, 1.261, -0.3443), (0.3622, 1.261, -0.3521), (0.3443, 1.261, -0.3598), (0.3263, 1.261, -0.3674), (0.3083, 1.26, -0.375), (0.2903, 1.26, -0.3826), (0.2723, 1.26, -0.3902), (0.2543, 1.26, -0.3978), (0.2363, 1.259, -0.4054), (0.2182, 1.259, -0.413), (0.2002, 1.259, -0.4206), (0.1822, 1.258, -0.4282), (0.1642, 1.258, -0.4358), (0.1462, 1.258, -0.4434), (0.1282, 1.258, -0.4511), (0.1102, 1.257, -0.4587), (0.09223, 1.257, -0.4663), (0.07422, 1.257, -0.4739), (0.05622, 1.257, -0.4815), (0.03822, 1.256, -0.4891), (0.02021, 1.256, -0.4967), (0.00221, 1.256, -0.5043), (-0.01579, 1.255, -0.5119), (-0.0338, 1.255, -0.5195), (-0.0518, 1.255, -0.5271), (-0.0698, 1.255, -0.5347), (-0.08781, 1.254, -0.5423), (-0.1058, 1.254, -0.5499), (-0.1238, 1.254, -0.5575), (-0.1418, 1.253, -0.5652), (-0.1598, 1.253, -0.5728), (-0.1778, 1.253, -0.5804), (-0.1958, 1.253, -0.588), (0.2462, -0.7547, 1.15), (0.2586, -0.7395, 1.151), (0.2709, -0.7243, 1.152), (0.2832, -0.7092, 1.152), (0.2955, -0.694, 1.153), (0.3078, -0.6788, 1.154), (0.3201, -0.6637, 1.154), (0.3324, -0.6485, 1.155), (0.3448, -0.6334, 1.156), (0.3571, -0.6182, 1.156), (0.3694, -0.603, 1.157), (0.3817, -0.5879, 1.158), (0.394, -0.5727, 1.158), (0.4063, -0.5575, 1.159), (0.4186, -0.5424, 1.159), (0.431, -0.5272, 1.16), (0.4433, -0.512, 1.161), (0.4556, -0.4969, 1.161), (0.4679, -0.4817, 1.162), (0.4802, -0.4665, 1.163), (0.4925, -0.4514, 1.163), (0.5049, -0.4362, 1.164), (0.5172, -0.4211, 1.165), (0.5295, -0.4059, 1.165), (0.5418, -0.3907, 1.166), (0.5541, -0.3756, 1.167), (0.5664, -0.3604, 1.167), (0.5787, -0.3452, 1.168), (0.5911, -0.3301, 1.169), (0.6034, -0.3149, 1.169), (0.6155, -0.2996, 1.17), (0.6272, -0.284, 1.171), (0.638, -0.2677, 1.172), (0.6475, -0.2505, 1.173), (0.6555, -0.2321, 1.175), (0.6615, -0.2124, 1.177), (0.6652, -0.1909, 1.179), (0.6663, -0.1674, 1.183), (0.6643, -0.1418, 1.186), (0.6589, -0.1136, 1.191), (0.6498, -0.08272, 1.196), (0.6365, -0.04879, 1.203), (0.6188, -0.01158, 1.21), (0.5963, 0.02917, 1.218), (0.5689, 0.07351, 1.227), (0.5375, 0.1207, 1.237), (0.5031, 0.1701, 1.247), (0.4668, 0.2207, 1.256), (0.4297, 0.2719, 1.264), (0.3927, 0.3227, 1.27), (0.357, 0.3724, 1.273), (0.3236, 0.4202, 1.274), (0.2936, 0.4653, 1.271), (0.2679, 0.5069, 1.264), (0.2477, 0.5441, 1.252), (0.234, 0.5763, 1.235), (0.2278, 0.6025, 1.212), (0.2302, 0.622, 1.182), (0.2421, 0.6341, 1.146), (0.2628, 0.6393, 1.103), (0.2913, 0.6384, 1.055), (0.3263, 0.6325, 1.001), (0.3666, 0.6224, 0.9443), (0.4111, 0.609, 0.8842), (0.4585, 0.5934, 0.822), (0.5077, 0.5764, 0.7585), (0.5575, 0.5589, 0.6946), (0.6066, 0.5419, 0.6312), (0.654, 0.5264, 0.569), (0.6983, 0.5131, 0.509), (0.7385, 0.5032, 0.4521), (0.7732, 0.4974, 0.3991), (0.8015, 0.4967, 0.3508), (0.8229, 0.5014, 0.3074), (0.8381, 0.5109, 0.2686), (0.8476, 0.5248, 0.2339), (0.8521, 0.5427, 0.2029), (0.8522, 0.564, 0.1751), (0.8484, 0.5883, 0.15), (0.8414, 0.6152, 0.1274), (0.8318, 0.6441, 0.1066), (0.8201, 0.6745, 0.08726), (0.807, 0.7061, 0.06897), (0.7932, 0.7383, 0.05126), (0.7791, 0.7706, 0.03371), (0.7654, 0.8027, 0.01586), (0.7527, 0.8339, -0.002711), (0.7415, 0.8641, -0.02229), (0.7315, 0.893, -0.04278), (0.7226, 0.9206, -0.06406), (0.7147, 0.9469, -0.08597), (0.7077, 0.9719, -0.1084), (0.7013, 0.9954, -0.1312), (0.6954, 1.018, -0.1542), (0.6898, 1.038, -0.1773), (0.6844, 1.057, -0.2004), (0.679, 1.075, -0.2232), (0.6735, 1.09, -0.2458), (0.6676, 1.104, -0.2679), (0.6613, 1.117, -0.2894), (0.6544, 1.127, -0.3102), (0.6467, 1.136, -0.3301), (0.6382, 1.143, -0.3492), (0.6291, 1.148, -0.3675), (0.6193, 1.152, -0.3852), (0.6089, 1.154, -0.4022), (0.598, 1.156, -0.4186), (0.5866, 1.156, -0.4345), (0.5748, 1.155, -0.4499), (0.5627, 1.154, -0.4649), (0.5502, 1.151, -0.4796), (0.5375, 1.148, -0.4941), (0.5246, 1.145, -0.5083), (0.5116, 1.142, -0.5223), (0.4985, 1.138, -0.5363), (0.4854, 1.134, -0.5503), (0.4722, 1.13, -0.5643), (0.4591, 1.126, -0.5782), (0.446, 1.122, -0.5922), (0.4328, 1.119, -0.6061), (0.4197, 1.115, -0.6201), (0.4066, 1.111, -0.634), (0.3934, 1.107, -0.648), (0.3803, 1.103, -0.662), (0.3672, 1.099, -0.6759), (0.354, 1.096, -0.6899), (0.3409, 1.092, -0.7038), (0.3278, 1.088, -0.7178), (0.3147, 1.084, -0.7318), (0.3015, 1.08, -0.7457), (0.2884, 1.076, -0.7597), (0.2753, 1.073, -0.7736), (0.2621, 1.069, -0.7876), (0.249, 1.065, -0.8015), (0.2359, 1.061, -0.8155), (0.2227, 1.057, -0.8295), (0.2096, 1.053, -0.8434), (0.1965, 1.049, -0.8574), (0.1833, 1.046, -0.8713), (0.1702, 1.042, -0.8853), (0.1571, 1.038, -0.8992), (0.1439, 1.034, -0.9132), (0.1308, 1.03, -0.9272), (0.1177, 1.026, -0.9411), (-0.2893, -0.3929, 1.31), (-0.2778, -0.3771, 1.311), (-0.2664, -0.3614, 1.312), (-0.2549, -0.3456, 1.314), (-0.2434, -0.3298, 1.315), (-0.232, -0.3141, 1.317), (-0.2205, -0.2983, 1.318), (-0.209, -0.2825, 1.32), (-0.1976, -0.2668, 1.321), (-0.1861, -0.251, 1.322), (-0.1746, -0.2352, 1.324), (-0.1632, -0.2195, 1.325), (-0.1517, -0.2037, 1.327), (-0.1402, -0.1879, 1.328), (-0.1288, -0.1722, 1.33), (-0.1173, -0.1564, 1.331), (-0.1058, -0.1406, 1.332), (-0.09437, -0.1249, 1.334), (-0.0829, -0.1091, 1.335), (-0.07144, -0.09334, 1.337), (-0.05997, -0.07757, 1.338), (-0.04851, -0.06181, 1.339), (-0.03704, -0.04604, 1.341), (-0.02558, -0.03027, 1.342), (-0.01411, -0.01451, 1.344), (-0.002645, 0.001258, 1.345), (0.008821, 0.01702, 1.347), (0.02029, 0.03279, 1.348), (0.03175, 0.04856, 1.349), (0.04321, 0.06432, 1.351), (0.05452, 0.0802, 1.352), (0.06534, 0.09642, 1.353), (0.07532, 0.1132, 1.354), (0.08411, 0.1309, 1.354), (0.09136, 0.1496, 1.354), (0.09672, 0.1696, 1.353), (0.09984, 0.1912, 1.35), (0.1004, 0.2146, 1.347), (0.09795, 0.2401, 1.342), (0.09225, 0.2679, 1.336), (0.08291, 0.2982, 1.328), (0.06957, 0.3313, 1.319), (0.0519, 0.3675, 1.307), (0.02953, 0.4069, 1.294), (0.002463, 0.4496, 1.278), (-0.02833, 0.4949, 1.26), (-0.06169, 0.5419, 1.241), (-0.09644, 0.5899, 1.219), (-0.1314, 0.6379, 1.196), (-0.1655, 0.6851, 1.172), (-0.1974, 0.7308, 1.146), (-0.2261, 0.774, 1.12), (-0.2504, 0.8139, 1.092), (-0.2691, 0.8497, 1.064), (-0.281, 0.8805, 1.035), (-0.285, 0.9056, 1.005), (-0.2799, 0.924, 0.9752), (-0.2646, 0.9349, 0.9452), (-0.238, 0.9377, 0.9152), (-0.201, 0.9329, 0.8853), (-0.1549, 0.9214, 0.8553), (-0.101, 0.9043, 0.8254), (-0.04084, 0.8827, 0.7954), (0.02422, 0.8574, 0.7655), (0.09277, 0.8297, 0.7356), (0.1634, 0.8004, 0.7057), (0.2347, 0.7706, 0.6758), (0.3053, 0.7414, 0.6459), (0.3737, 0.7137, 0.616), (0.4386, 0.6885, 0.5861), (0.4986, 0.667, 0.5562), (0.5522, 0.6501, 0.5263), (0.5981, 0.6388, 0.4963), (0.6359, 0.6334, 0.4663), (0.6664, 0.6334, 0.4363), (0.6901, 0.6382, 0.4063), (0.7079, 0.6473, 0.3763), (0.7205, 0.6603, 0.3462), (0.7285, 0.6766, 0.3162), (0.7327, 0.6956, 0.2861), (0.7339, 0.7169, 0.256), (0.7326, 0.7399, 0.2259), (0.7296, 0.7641, 0.1959), (0.7257, 0.7891, 0.1658), (0.7216, 0.8142, 0.1357), (0.7179, 0.839, 0.1056), (0.7154, 0.8629, 0.07549), (0.7146, 0.8855, 0.04543), (0.7153, 0.9069, 0.01545), (0.7172, 0.9269, -0.01438), (0.7203, 0.9456, -0.044), (0.7243, 0.9629, -0.07333), (0.729, 0.9788, -0.1023), (0.7342, 0.9933, -0.1309), (0.7396, 1.006, -0.159), (0.7451, 1.018, -0.1865), (0.7505, 1.028, -0.2134), (0.7556, 1.036, -0.2397), (0.7601, 1.044, -0.2652), (0.7639, 1.049, -0.2898), (0.7668, 1.053, -0.3137), (0.7685, 1.055, -0.3365), (0.7691, 1.056, -0.3585), (0.7688, 1.055, -0.3797), (0.7675, 1.053, -0.4001), (0.7653, 1.05, -0.4198), (0.7623, 1.046, -0.4389), (0.7587, 1.041, -0.4574), (0.7545, 1.035, -0.4754), (0.7497, 1.029, -0.4931), (0.7445, 1.022, -0.5103), (0.739, 1.014, -0.5273), (0.7332, 1.006, -0.544), (0.7271, 0.9975, -0.5606), (0.721, 0.9889, -0.577), (0.7148, 0.9804, -0.5935), (0.7086, 0.9718, -0.6099), (0.7024, 0.9633, -0.6264), (0.6962, 0.9547, -0.6428), (0.6901, 0.9462, -0.6593), (0.6839, 0.9376, -0.6757), (0.6777, 0.929, -0.6922), (0.6715, 0.9205, -0.7086), (0.6653, 0.9119, -0.7251), (0.6591, 0.9034, -0.7415), (0.653, 0.8948, -0.758), (0.6468, 0.8862, -0.7744), (0.6406, 0.8777, -0.7909), (0.6344, 0.8691, -0.8073), (0.6282, 0.8606, -0.8238), (0.622, 0.852, -0.8402), (0.6159, 0.8434, -0.8567), (0.6097, 0.8349, -0.8731), (0.6035, 0.8263, -0.8896), (0.5973, 0.8178, -0.906), (0.5911, 0.8092, -0.9225), (0.5849, 0.8007, -0.9389), (0.5788, 0.7921, -0.9554), (0.5726, 0.7835, -0.9718), (0.5664, 0.775, -0.9883), (0.5602, 0.7664, -1.005), (0.554, 0.7579, -1.021), (0.5478, 0.7493, -1.038), (0.5417, 0.7407, -1.054), (-0.8279, -0.04816, 1.125), (-0.8175, -0.03168, 1.126), (-0.8071, -0.01521, 1.128), (-0.7967, 0.001268, 1.13), (-0.7863, 0.01774, 1.131), (-0.7759, 0.03422, 1.133), (-0.7655, 0.0507, 1.134), (-0.7551, 0.06717, 1.136), (-0.7447, 0.08365, 1.137), (-0.7343, 0.1001, 1.139), (-0.7239, 0.1166, 1.14), (-0.7135, 0.1331, 1.142), (-0.7031, 0.1496, 1.144), (-0.6927, 0.166, 1.145), (-0.6823, 0.1825, 1.147), (-0.6719, 0.199, 1.148), (-0.6615, 0.2155, 1.15), (-0.6511, 0.2319, 1.151), (-0.6407, 0.2484, 1.153), (-0.6303, 0.2649, 1.155), (-0.6199, 0.2814, 1.156), (-0.6095, 0.2978, 1.158), (-0.5991, 0.3143, 1.159), (-0.5887, 0.3308, 1.161), (-0.5783, 0.3473, 1.162), (-0.5679, 0.3637, 1.164), (-0.5575, 0.3802, 1.165), (-0.5471, 0.3967, 1.167), (-0.5367, 0.4132, 1.169), (-0.5263, 0.4297, 1.17), (-0.516, 0.4462, 1.172), (-0.5061, 0.463, 1.172), (-0.4967, 0.4801, 1.173), (-0.4882, 0.4979, 1.171), (-0.4807, 0.5163, 1.169), (-0.4745, 0.5356, 1.164), (-0.4699, 0.556, 1.158), (-0.4671, 0.5776, 1.148), (-0.4663, 0.6006, 1.136), (-0.4679, 0.6251, 1.121), (-0.4719, 0.6513, 1.101), (-0.4787, 0.6793, 1.078), (-0.4885, 0.7094, 1.051), (-0.5016, 0.7417, 1.019), (-0.5179, 0.7761, 0.9823), (-0.5366, 0.8122, 0.9415), (-0.5568, 0.8492, 0.8975), (-0.5775, 0.8865, 0.8512), (-0.5977, 0.9234, 0.8034), (-0.6165, 0.9593, 0.755), (-0.633, 0.9934, 0.7069), (-0.6461, 1.025, 0.6598), (-0.655, 1.054, 0.6146), (-0.6586, 1.079, 0.5722), (-0.656, 1.1, 0.5335), (-0.6462, 1.116, 0.4993), (-0.6284, 1.126, 0.4704), (-0.6015, 1.129, 0.4476), (-0.5647, 1.126, 0.4318), (-0.5187, 1.117, 0.4225), (-0.4647, 1.101, 0.4189), (-0.4039, 1.081, 0.42), (-0.3377, 1.058, 0.425), (-0.2671, 1.031, 0.4331), (-0.1934, 1.002, 0.4433), (-0.1179, 0.9719, 0.4549), (-0.04188, 0.9413, 0.4668), (0.03355, 0.9111, 0.4783), (0.1071, 0.8823, 0.4884), (0.1776, 0.8556, 0.4964), (0.2437, 0.832, 0.5013), (0.3042, 0.8122, 0.5023), (0.358, 0.7972, 0.4985), (0.4047, 0.7871, 0.4897), (0.4449, 0.7816, 0.4763), (0.4792, 0.7801, 0.4588), (0.5083, 0.7823, 0.4375), (0.5329, 0.7877, 0.4131), (0.5534, 0.7958, 0.3858), (0.5706, 0.8063, 0.3562), (0.5851, 0.8187, 0.3246), (0.5974, 0.8326, 0.2916), (0.6083, 0.8475, 0.2575), (0.6184, 0.863, 0.2228), (0.6283, 0.8786, 0.188), (0.6385, 0.8939, 0.1535), (0.6499, 0.9085, 0.1197), (0.6626, 0.9221, 0.08697), (0.6766, 0.9346, 0.0553), (0.6917, 0.9459, 0.02467), (0.7077, 0.9561, -0.004941), (0.7243, 0.9651, -0.03355), (0.7413, 0.9729, -0.06117), (0.7586, 0.9795, -0.08784), (0.7758, 0.9849, -0.1136), (0.7929, 0.9891, -0.1384), (0.8095, 0.9919, -0.1623), (0.8254, 0.9935, -0.1853), (0.8405, 0.9937, -0.2075), (0.8545, 0.9926, -0.2288), (0.8673, 0.9902, -0.2494), (0.8786, 0.9864, -0.2691), (0.8884, 0.9813, -0.2881), (0.8969, 0.9749, -0.3065), (0.9043, 0.9675, -0.3241), (0.9105, 0.9591, -0.3413), (0.9157, 0.9498, -0.3579), (0.92, 0.9396, -0.374), (0.9235, 0.9288, -0.3897), (0.9263, 0.9173, -0.4051), (0.9286, 0.9053, -0.4202), (0.9304, 0.8929, -0.435), (0.9318, 0.8801, -0.4497), (0.933, 0.8671, -0.4642), (0.9341, 0.854, -0.4786), (0.935, 0.8408, -0.493), (0.936, 0.8276, -0.5074), (0.937, 0.8145, -0.5218), (0.938, 0.8013, -0.5362), (0.939, 0.7881, -0.5507), (0.94, 0.775, -0.5651), (0.9409, 0.7618, -0.5795), (0.9419, 0.7486, -0.5939), (0.9429, 0.7355, -0.6083), (0.9439, 0.7223, -0.6227), (0.9449, 0.7091, -0.6371), (0.9459, 0.696, -0.6515), (0.9468, 0.6828, -0.6659), (0.9478, 0.6696, -0.6804), (0.9488, 0.6564, -0.6948), (0.9498, 0.6433, -0.7092), (0.9508, 0.6301, -0.7236), (0.9518, 0.6169, -0.738), (0.9527, 0.6038, -0.7524), (0.9537, 0.5906, -0.7668), (0.9547, 0.5774, -0.7812), (0.9557, 0.5643, -0.7956), (0.9567, 0.5511, -0.81), (0.9577, 0.5379, -0.8245), (0.9586, 0.5248, -0.8389), (0.9596, 0.5116, -0.8533), (0.9606, 0.4984, -0.8677), (0.9616, 0.4853, -0.8821), (0.9626, 0.4721, -0.8965), (-1.225, 0.1872, 0.6455), (-1.216, 0.2043, 0.6466), (-1.207, 0.2214, 0.6476), (-1.197, 0.2385, 0.6487), (-1.188, 0.2556, 0.6497), (-1.178, 0.2727, 0.6507), (-1.169, 0.2898, 0.6518), (-1.159, 0.3069, 0.6528), (-1.15, 0.324, 0.6539), (-1.141, 0.3411, 0.6549), (-1.131, 0.3582, 0.6559), (-1.122, 0.3753, 0.657), (-1.112, 0.3924, 0.658), (-1.103, 0.4095, 0.659), (-1.094, 0.4266, 0.6601), (-1.084, 0.4437, 0.6611), (-1.075, 0.4608, 0.6622), (-1.065, 0.4779, 0.6632), (-1.056, 0.495, 0.6642), (-1.047, 0.5121, 0.6653), (-1.037, 0.5292, 0.6663), (-1.028, 0.5463, 0.6674), (-1.018, 0.5635, 0.6684), (-1.009, 0.5806, 0.6694), (-0.9997, 0.5977, 0.6705), (-0.9903, 0.6148, 0.6715), (-0.9808, 0.6319, 0.6726), (-0.9714, 0.649, 0.6736), (-0.962, 0.6661, 0.6746), (-0.9526, 0.6832, 0.6757), (-0.9433, 0.7003, 0.6765), (-0.934, 0.7175, 0.6767), (-0.9249, 0.7348, 0.6759), (-0.916, 0.7522, 0.6735), (-0.9074, 0.7698, 0.6691), (-0.8992, 0.7877, 0.6624), (-0.8914, 0.8058, 0.6527), (-0.8841, 0.8242, 0.6398), (-0.8774, 0.843, 0.6231), (-0.8713, 0.8622, 0.6022), (-0.866, 0.8819, 0.5767), (-0.8614, 0.902, 0.546), (-0.8576, 0.9226, 0.5098), (-0.8547, 0.9438, 0.4676), (-0.8527, 0.9656, 0.4194), (-0.8512, 0.9876, 0.3662), (-0.8496, 1.01, 0.3094), (-0.8474, 1.031, 0.2503), (-0.8443, 1.052, 0.1902), (-0.8396, 1.072, 0.1305), (-0.833, 1.09, 0.07236), (-0.8239, 1.107, 0.01722), (-0.8118, 1.121, -0.03361), (-0.7963, 1.134, -0.07884), (-0.7769, 1.143, -0.1171), (-0.753, 1.15, -0.1472), (-0.7243, 1.153, -0.1676), (-0.6902, 1.153, -0.1772), (-0.6503, 1.149, -0.1748), (-0.6051, 1.141, -0.1612), (-0.5552, 1.13, -0.1377), (-0.5014, 1.117, -0.1061), (-0.4443, 1.101, -0.06763), (-0.3847, 1.083, -0.02395), (-0.3234, 1.064, 0.02346), (-0.2609, 1.045, 0.07311), (-0.1982, 1.025, 0.1235), (-0.1358, 1.006, 0.1731), (-0.07448, 0.9871, 0.2204), (-0.01499, 0.9696, 0.2639), (0.04197, 0.9539, 0.3021), (0.09568, 0.9403, 0.3335), (0.1454, 0.9294, 0.3567), (0.1911, 0.9213, 0.3712), (0.233, 0.9158, 0.3778), (0.2714, 0.9125, 0.3772), (0.3068, 0.9114, 0.3703), (0.3395, 0.912, 0.3577), (0.3699, 0.9142, 0.3403), (0.3984, 0.9178, 0.3188), (0.4252, 0.9224, 0.2939), (0.4509, 0.9278, 0.2666), (0.4757, 0.9338, 0.2374), (0.4999, 0.9402, 0.2072), (0.5241, 0.9466, 0.1767), (0.5485, 0.9529, 0.1468), (0.5736, 0.9587, 0.1181), (0.5994, 0.964, 0.09121), (0.6259, 0.9686, 0.06609), (0.6529, 0.9725, 0.04263), (0.6802, 0.9756, 0.02073), (0.7076, 0.978, 0.0002878), (0.735, 0.9795, -0.01879), (0.7621, 0.9801, -0.03661), (0.7888, 0.9798, -0.05327), (0.8148, 0.9785, -0.06888), (0.84, 0.9762, -0.08352), (0.8642, 0.9728, -0.09732), (0.8872, 0.9683, -0.1104), (0.9089, 0.9627, -0.1227), (0.929, 0.9559, -0.1346), (0.9473, 0.9479, -0.1459), (0.9641, 0.9387, -0.1569), (0.9793, 0.9284, -0.1675), (0.9931, 0.9171, -0.1777), (1.006, 0.905, -0.1876), (1.017, 0.892, -0.1972), (1.027, 0.8783, -0.2066), (1.037, 0.8639, -0.2157), (1.045, 0.849, -0.2246), (1.053, 0.8336, -0.2334), (1.061, 0.8178, -0.242), (1.067, 0.8017, -0.2505), (1.074, 0.7855, -0.259), (1.081, 0.7691, -0.2674), (1.087, 0.7526, -0.2758), (1.094, 0.7362, -0.2842), (1.1, 0.7198, -0.2926), (1.106, 0.7033, -0.301), (1.113, 0.6869, -0.3093), (1.119, 0.6705, -0.3177), (1.126, 0.654, -0.3261), (1.132, 0.6376, -0.3345), (1.139, 0.6212, -0.3429), (1.145, 0.6047, -0.3513), (1.152, 0.5883, -0.3597), (1.158, 0.5719, -0.3681), (1.164, 0.5554, -0.3765), (1.171, 0.539, -0.3848), (1.177, 0.5226, -0.3932), (1.184, 0.5061, -0.4016), (1.19, 0.4897, -0.41), (1.197, 0.4732, -0.4184), (1.203, 0.4568, -0.4268), (1.21, 0.4404, -0.4352), (1.216, 0.4239, -0.4436), (1.222, 0.4075, -0.452), (1.229, 0.3911, -0.4604), (1.235, 0.3746, -0.4687), (1.242, 0.3582, -0.4771), (1.248, 0.3418, -0.4855), (1.255, 0.3253, -0.4939), (1.261, 0.3089, -0.5023), (1.268, 0.2925, -0.5107)], [], [(35, 36, 180, 179), (138, 139, 283, 282), (87, 88, 232, 231), (36, 37, 181, 180), (139, 140, 284, 283), (88, 89, 233, 232), (37, 38, 182, 181), (140, 141, 285, 284), (89, 90, 234, 233), (38, 39, 183, 182), (141, 142, 286, 285), (90, 91, 235, 234), (39, 40, 184, 183), (142, 143, 287, 286), (91, 92, 236, 235), (40, 41, 185, 184), (92, 93, 237, 236), (41, 42, 186, 185), (93, 94, 238, 237), (42, 43, 187, 186), (94, 95, 239, 238), (43, 44, 188, 187), (95, 96, 240, 239), (44, 45, 189, 188), (96, 97, 241, 240), (45, 46, 190, 189), (97, 98, 242, 241), (46, 47, 191, 190), (98, 99, 243, 242), (47, 48, 192, 191), (99, 100, 244, 243), (48, 49, 193, 192), (100, 101, 245, 244), (49, 50, 194, 193), (101, 102, 246, 245), (50, 51, 195, 194), (102, 103, 247, 246), (51, 52, 196, 195), (0, 1, 145, 144), (103, 104, 248, 247), (52, 53, 197, 196), (1, 2, 146, 145), (104, 105, 249, 248), (53, 54, 198, 197), (2, 3, 147, 146), (105, 106, 250, 249), (54, 55, 199, 198), (3, 4, 148, 147), (106, 107, 251, 250), (55, 56, 200, 199), (4, 5, 149, 148), (107, 108, 252, 251), (56, 57, 201, 200), (5, 6, 150, 149), (108, 109, 253, 252), (57, 58, 202, 201), (6, 7, 151, 150), (109, 110, 254, 253), (58, 59, 203, 202), (7, 8, 152, 151), (110, 111, 255, 254), (59, 60, 204, 203), (8, 9, 153, 152), (111, 112, 256, 255), (60, 61, 205, 204), (9, 10, 154, 153), (112, 113, 257, 256), (61, 62, 206, 205), (10, 11, 155, 154), (113, 114, 258, 257), (62, 63, 207, 206), (11, 12, 156, 155), (114, 115, 259, 258), (63, 64, 208, 207), (12, 13, 157, 156), (115, 116, 260, 259), (64, 65, 209, 208), (13, 14, 158, 157), (116, 117, 261, 260), (65, 66, 210, 209), (14, 15, 159, 158), (117, 118, 262, 261), (66, 67, 211, 210), (15, 16, 160, 159), (118, 119, 263, 262), (67, 68, 212, 211), (16, 17, 161, 160), (119, 120, 264, 263), (68, 69, 213, 212), (17, 18, 162, 161), (120, 121, 265, 264), (69, 70, 214, 213), (18, 19, 163, 162), (121, 122, 266, 265), (70, 71, 215, 214), (19, 20, 164, 163), (122, 123, 267, 266), (71, 72, 216, 215), (20, 21, 165, 164), (123, 124, 268, 267), (72, 73, 217, 216), (21, 22, 166, 165), (124, 125, 269, 268), (73, 74, 218, 217), (22, 23, 167, 166), (125, 126, 270, 269), (74, 75, 219, 218), (23, 24, 168, 167), (126, 127, 271, 270), (75, 76, 220, 219), (24, 25, 169, 168), (127, 128, 272, 271), (76, 77, 221, 220), (25, 26, 170, 169), (128, 129, 273, 272), (77, 78, 222, 221), (26, 27, 171, 170), (129, 130, 274, 273), (78, 79, 223, 222), (27, 28, 172, 171), (130, 131, 275, 274), (79, 80, 224, 223), (28, 29, 173, 172), (131, 132, 276, 275), (80, 81, 225, 224), (29, 30, 174, 173), (132, 133, 277, 276), (81, 82, 226, 225), (30, 31, 175, 174), (133, 134, 278, 277), (82, 83, 227, 226), (31, 32, 176, 175), (134, 135, 279, 278), (83, 84, 228, 227), (32, 33, 177, 176), (135, 136, 280, 279), (84, 85, 229, 228), (33, 34, 178, 177), (136, 137, 281, 280), (85, 86, 230, 229), (34, 35, 179, 178), (137, 138, 282, 281), (86, 87, 231, 230), (190, 191, 335, 334), (242, 243, 387, 386), (191, 192, 336, 335), (243, 244, 388, 387), (192, 193, 337, 336), (244, 245, 389, 388), (193, 194, 338, 337), (245, 246, 390, 389), (194, 195, 339, 338), (246, 247, 391, 390), (195, 196, 340, 339), (144, 145, 289, 288), (247, 248, 392, 391), (196, 197, 341, 340), (145, 146, 290, 289), (248, 249, 393, 392), (197, 198, 342, 341), (146, 147, 291, 290), (249, 250, 394, 393), (198, 199, 343, 342), (147, 148, 292, 291), (250, 251, 395, 394), (199, 200, 344, 343), (148, 149, 293, 292), (251, 252, 396, 395), (200, 201, 345, 344), (149, 150, 294, 293), (252, 253, 397, 396), (201, 202, 346, 345), (150, 151, 295, 294), (253, 254, 398, 397), (202, 203, 347, 346), (151, 152, 296, 295), (254, 255, 399, 398), (203, 204, 348, 347), (152, 153, 297, 296), (255, 256, 400, 399), (204, 205, 349, 348), (153, 154, 298, 297), (256, 257, 401, 400), (205, 206, 350, 349), (154, 155, 299, 298), (257, 258, 402, 401), (206, 207, 351, 350), (155, 156, 300, 299), (258, 259, 403, 402), (207, 208, 352, 351), (156, 157, 301, 300), (259, 260, 404, 403), (208, 209, 353, 352), (157, 158, 302, 301), (260, 261, 405, 404), (209, 210, 354, 353), (158, 159, 303, 302), (261, 262, 406, 405), (210, 211, 355, 354), (159, 160, 304, 303), (262, 263, 407, 406), (211, 212, 356, 355), (160, 161, 305, 304), (263, 264, 408, 407), (212, 213, 357, 356), (161, 162, 306, 305), (264, 265, 409, 408), (213, 214, 358, 357), (162, 163, 307, 306), (265, 266, 410, 409), (214, 215, 359, 358), (163, 164, 308, 307), (266, 267, 411, 410), (215, 216, 360, 359), (164, 165, 309, 308), (267, 268, 412, 411), (216, 217, 361, 360), (165, 166, 310, 309), (268, 269, 413, 412), (217, 218, 362, 361), (166, 167, 311, 310), (269, 270, 414, 413), (218, 219, 363, 362), (167, 168, 312, 311), (270, 271, 415, 414), (219, 220, 364, 363), (168, 169, 313, 312), (271, 272, 416, 415), (220, 221, 365, 364), (169, 170, 314, 313), (272, 273, 417, 416), (221, 222, 366, 365), (170, 171, 315, 314), (273, 274, 418, 417), (222, 223, 367, 366), (171, 172, 316, 315), (274, 275, 419, 418), (223, 224, 368, 367), (172, 173, 317, 316), (275, 276, 420, 419), (224, 225, 369, 368), (173, 174, 318, 317), (276, 277, 421, 420), (225, 226, 370, 369), (174, 175, 319, 318), (277, 278, 422, 421), (226, 227, 371, 370), (175, 176, 320, 319), (278, 279, 423, 422), (227, 228, 372, 371), (176, 177, 321, 320), (279, 280, 424, 423), (228, 229, 373, 372), (177, 178, 322, 321), (280, 281, 425, 424), (229, 230, 374, 373), (178, 179, 323, 322), (281, 282, 426, 425), (230, 231, 375, 374), (179, 180, 324, 323), (282, 283, 427, 426), (231, 232, 376, 375), (180, 181, 325, 324), (283, 284, 428, 427), (232, 233, 377, 376), (181, 182, 326, 325), (284, 285, 429, 428), (233, 234, 378, 377), (182, 183, 327, 326), (285, 286, 430, 429), (234, 235, 379, 378), (183, 184, 328, 327), (286, 287, 431, 430), (235, 236, 380, 379), (184, 185, 329, 328), (236, 237, 381, 380), (185, 186, 330, 329), (237, 238, 382, 381), (186, 187, 331, 330), (238, 239, 383, 382), (187, 188, 332, 331), (239, 240, 384, 383), (188, 189, 333, 332), (240, 241, 385, 384), (189, 190, 334, 333), (241, 242, 386, 385), (304, 305, 449, 448), (407, 408, 552, 551), (356, 357, 501, 500), (305, 306, 450, 449), (408, 409, 553, 552), (357, 358, 502, 501), (306, 307, 451, 450), (409, 410, 554, 553), (358, 359, 503, 502), (307, 308, 452, 451), (410, 411, 555, 554), (359, 360, 504, 503), (308, 309, 453, 452), (411, 412, 556, 555), (360, 361, 505, 504), (309, 310, 454, 453), (412, 413, 557, 556), (361, 362, 506, 505), (310, 311, 455, 454), (413, 414, 558, 557), (362, 363, 507, 506), (311, 312, 456, 455), (414, 415, 559, 558), (363, 364, 508, 507), (312, 313, 457, 456), (415, 416, 560, 559), (364, 365, 509, 508), (313, 314, 458, 457), (416, 417, 561, 560), (365, 366, 510, 509), (314, 315, 459, 458), (417, 418, 562, 561), (366, 367, 511, 510), (315, 316, 460, 459), (418, 419, 563, 562), (367, 368, 512, 511), (316, 317, 461, 460), (419, 420, 564, 563), (368, 369, 513, 512), (317, 318, 462, 461), (420, 421, 565, 564), (369, 370, 514, 513), (318, 319, 463, 462), (421, 422, 566, 565), (370, 371, 515, 514), (319, 320, 464, 463), (422, 423, 567, 566), (371, 372, 516, 515), (320, 321, 465, 464), (423, 424, 568, 567), (372, 373, 517, 516), (321, 322, 466, 465), (424, 425, 569, 568), (373, 374, 518, 517), (322, 323, 467, 466), (425, 426, 570, 569), (374, 375, 519, 518), (323, 324, 468, 467), (426, 427, 571, 570), (375, 376, 520, 519), (324, 325, 469, 468), (427, 428, 572, 571), (376, 377, 521, 520), (325, 326, 470, 469), (428, 429, 573, 572), (377, 378, 522, 521), (326, 327, 471, 470), (429, 430, 574, 573), (378, 379, 523, 522), (327, 328, 472, 471), (430, 431, 575, 574), (379, 380, 524, 523), (328, 329, 473, 472), (380, 381, 525, 524), (329, 330, 474, 473), (381, 382, 526, 525), (330, 331, 475, 474), (382, 383, 527, 526), (331, 332, 476, 475), (383, 384, 528, 527), (332, 333, 477, 476), (384, 385, 529, 528), (333, 334, 478, 477), (385, 386, 530, 529), (334, 335, 479, 478), (386, 387, 531, 530), (335, 336, 480, 479), (387, 388, 532, 531), (336, 337, 481, 480), (388, 389, 533, 532), (337, 338, 482, 481), (389, 390, 534, 533), (338, 339, 483, 482), (390, 391, 535, 534), (339, 340, 484, 483), (288, 289, 433, 432), (391, 392, 536, 535), (340, 341, 485, 484), (289, 290, 434, 433), (392, 393, 537, 536), (341, 342, 486, 485), (290, 291, 435, 434), (393, 394, 538, 537), (342, 343, 487, 486), (291, 292, 436, 435), (394, 395, 539, 538), (343, 344, 488, 487), (292, 293, 437, 436), (395, 396, 540, 539), (344, 345, 489, 488), (293, 294, 438, 437), (396, 397, 541, 540), (345, 346, 490, 489), (294, 295, 439, 438), (397, 398, 542, 541), (346, 347, 491, 490), (295, 296, 440, 439), (398, 399, 543, 542), (347, 348, 492, 491), (296, 297, 441, 440), (399, 400, 544, 543), (348, 349, 493, 492), (297, 298, 442, 441), (400, 401, 545, 544), (349, 350, 494, 493), (298, 299, 443, 442), (401, 402, 546, 545), (350, 351, 495, 494), (299, 300, 444, 443), (402, 403, 547, 546), (351, 352, 496, 495), (300, 301, 445, 444), (403, 404, 548, 547), (352, 353, 497, 496), (301, 302, 446, 445), (404, 405, 549, 548), (353, 354, 498, 497), (302, 303, 447, 446), (405, 406, 550, 549), (354, 355, 499, 498), (303, 304, 448, 447), (406, 407, 551, 550), (355, 356, 500, 499), (521, 522, 666, 665), (470, 471, 615, 614), (573, 574, 718, 717), (522, 523, 667, 666), (471, 472, 616, 615), (574, 575, 719, 718), (523, 524, 668, 667), (472, 473, 617, 616), (524, 525, 669, 668), (473, 474, 618, 617), (525, 526, 670, 669), (474, 475, 619, 618), (526, 527, 671, 670), (475, 476, 620, 619), (527, 528, 672, 671), (476, 477, 621, 620), (528, 529, 673, 672), (477, 478, 622, 621), (529, 530, 674, 673), (478, 479, 623, 622), (530, 531, 675, 674), (479, 480, 624, 623), (531, 532, 676, 675), (480, 481, 625, 624), (532, 533, 677, 676), (481, 482, 626, 625), (533, 534, 678, 677), (482, 483, 627, 626), (534, 535, 679, 678), (483, 484, 628, 627), (432, 433, 577, 576), (535, 536, 680, 679), (484, 485, 629, 628), (433, 434, 578, 577), (536, 537, 681, 680), (485, 486, 630, 629), (434, 435, 579, 578), (537, 538, 682, 681), (486, 487, 631, 630), (435, 436, 580, 579), (538, 539, 683, 682), (487, 488, 632, 631), (436, 437, 581, 580), (539, 540, 684, 683), (488, 489, 633, 632), (437, 438, 582, 581), (540, 541, 685, 684), (489, 490, 634, 633), (438, 439, 583, 582), (541, 542, 686, 685), (490, 491, 635, 634), (439, 440, 584, 583), (542, 543, 687, 686), (491, 492, 636, 635), (440, 441, 585, 584), (543, 544, 688, 687), (492, 493, 637, 636), (441, 442, 586, 585), (544, 545, 689, 688), (493, 494, 638, 637), (442, 443, 587, 586), (545, 546, 690, 689), (494, 495, 639, 638), (443, 444, 588, 587), (546, 547, 691, 690), (495, 496, 640, 639), (444, 445, 589, 588), (547, 548, 692, 691), (496, 497, 641, 640), (445, 446, 590, 589), (548, 549, 693, 692), (497, 498, 642, 641), (446, 447, 591, 590), (549, 550, 694, 693), (498, 499, 643, 642), (447, 448, 592, 591), (550, 551, 695, 694), (499, 500, 644, 643), (448, 449, 593, 592), (551, 552, 696, 695), (500, 501, 645, 644), (449, 450, 594, 593), (552, 553, 697, 696), (501, 502, 646, 645), (450, 451, 595, 594), (553, 554, 698, 697), (502, 503, 647, 646), (451, 452, 596, 595), (554, 555, 699, 698), (503, 504, 648, 647), (452, 453, 597, 596), (555, 556, 700, 699), (504, 505, 649, 648), (453, 454, 598, 597), (556, 557, 701, 700), (505, 506, 650, 649), (454, 455, 599, 598), (557, 558, 702, 701), (506, 507, 651, 650), (455, 456, 600, 599), (558, 559, 703, 702), (507, 508, 652, 651), (456, 457, 601, 600), (559, 560, 704, 703), (508, 509, 653, 652), (457, 458, 602, 601), (560, 561, 705, 704), (509, 510, 654, 653), (458, 459, 603, 602), (561, 562, 706, 705), (510, 511, 655, 654), (459, 460, 604, 603), (562, 563, 707, 706), (511, 512, 656, 655), (460, 461, 605, 604), (563, 564, 708, 707), (512, 513, 657, 656), (461, 462, 606, 605), (564, 565, 709, 708), (513, 514, 658, 657), (462, 463, 607, 606), (565, 566, 710, 709), (514, 515, 659, 658), (463, 464, 608, 607), (566, 567, 711, 710), (515, 516, 660, 659), (464, 465, 609, 608), (567, 568, 712, 711), (516, 517, 661, 660), (465, 466, 610, 609), (568, 569, 713, 712), (517, 518, 662, 661), (466, 467, 611, 610), (569, 570, 714, 713), (518, 519, 663, 662), (467, 468, 612, 611), (570, 571, 715, 714), (519, 520, 664, 663), (468, 469, 613, 612), (571, 572, 716, 715), (520, 521, 665, 664), (469, 470, 614, 613), (572, 573, 717, 716), (635, 636, 780, 779), (584, 585, 729, 728), (687, 688, 832, 831), (636, 637, 781, 780), (585, 586, 730, 729), (688, 689, 833, 832), (637, 638, 782, 781), (586, 587, 731, 730), (689, 690, 834, 833), (638, 639, 783, 782), (587, 588, 732, 731), (690, 691, 835, 834), (639, 640, 784, 783), (588, 589, 733, 732), (691, 692, 836, 835), (640, 641, 785, 784), (589, 590, 734, 733), (692, 693, 837, 836), (641, 642, 786, 785), (590, 591, 735, 734), (693, 694, 838, 837), (642, 643, 787, 786), (591, 592, 736, 735), (694, 695, 839, 838), (643, 644, 788, 787), (592, 593, 737, 736), (695, 696, 840, 839), (644, 645, 789, 788), (593, 594, 738, 737), (696, 697, 841, 840), (645, 646, 790, 789), (594, 595, 739, 738), (697, 698, 842, 841), (646, 647, 791, 790), (595, 596, 740, 739), (698, 699, 843, 842), (647, 648, 792, 791), (596, 597, 741, 740), (699, 700, 844, 843), (648, 649, 793, 792), (597, 598, 742, 741), (700, 701, 845, 844), (649, 650, 794, 793), (598, 599, 743, 742), (701, 702, 846, 845), (650, 651, 795, 794), (599, 600, 744, 743), (702, 703, 847, 846), (651, 652, 796, 795), (600, 601, 745, 744), (703, 704, 848, 847), (652, 653, 797, 796), (601, 602, 746, 745), (704, 705, 849, 848), (653, 654, 798, 797), (602, 603, 747, 746), (705, 706, 850, 849), (654, 655, 799, 798), (603, 604, 748, 747), (706, 707, 851, 850), (655, 656, 800, 799), (604, 605, 749, 748), (707, 708, 852, 851), (656, 657, 801, 800), (605, 606, 750, 749), (708, 709, 853, 852), (657, 658, 802, 801), (606, 607, 751, 750), (709, 710, 854, 853), (658, 659, 803, 802), (607, 608, 752, 751), (710, 711, 855, 854), (659, 660, 804, 803), (608, 609, 753, 752), (711, 712, 856, 855), (660, 661, 805, 804), (609, 610, 754, 753), (712, 713, 857, 856), (661, 662, 806, 805), (610, 611, 755, 754), (713, 714, 858, 857), (662, 663, 807, 806), (611, 612, 756, 755), (714, 715, 859, 858), (663, 664, 808, 807), (612, 613, 757, 756), (715, 716, 860, 859), (664, 665, 809, 808), (613, 614, 758, 757), (716, 717, 861, 860), (665, 666, 810, 809), (614, 615, 759, 758), (717, 718, 862, 861), (666, 667, 811, 810), (615, 616, 760, 759), (718, 719, 863, 862), (667, 668, 812, 811), (616, 617, 761, 760), (668, 669, 813, 812), (617, 618, 762, 761), (669, 670, 814, 813), (618, 619, 763, 762), (670, 671, 815, 814), (619, 620, 764, 763), (671, 672, 816, 815), (620, 621, 765, 764), (672, 673, 817, 816), (621, 622, 766, 765), (673, 674, 818, 817), (622, 623, 767, 766), (674, 675, 819, 818), (623, 624, 768, 767), (675, 676, 820, 819), (624, 625, 769, 768), (676, 677, 821, 820), (625, 626, 770, 769), (677, 678, 822, 821), (626, 627, 771, 770), (678, 679, 823, 822), (627, 628, 772, 771), (576, 577, 721, 720), (679, 680, 824, 823), (628, 629, 773, 772), (577, 578, 722, 721), (680, 681, 825, 824), (629, 630, 774, 773), (578, 579, 723, 722), (681, 682, 826, 825), (630, 631, 775, 774), (579, 580, 724, 723), (682, 683, 827, 826), (631, 632, 776, 775), (580, 581, 725, 724), (683, 684, 828, 827), (632, 633, 777, 776), (581, 582, 726, 725), (684, 685, 829, 828), (633, 634, 778, 777), (582, 583, 727, 726), (685, 686, 830, 829), (634, 635, 779, 778), (583, 584, 728, 727), (686, 687, 831, 830), (749, 750, 894, 893), (852, 853, 997, 996), (801, 802, 946, 945), (750, 751, 895, 894), (853, 854, 998, 997), (802, 803, 947, 946), (751, 752, 896, 895), (854, 855, 999, 998), (803, 804, 948, 947), (752, 753, 897, 896), (855, 856, 1000, 999), (804, 805, 949, 948), (753, 754, 898, 897), (856, 857, 1001, 1000), (805, 806, 950, 949), (754, 755, 899, 898), (857, 858, 1002, 1001), (806, 807, 951, 950), (755, 756, 900, 899), (858, 859, 1003, 1002), (807, 808, 952, 951), (756, 757, 901, 900), (859, 860, 1004, 1003), (808, 809, 953, 952), (757, 758, 902, 901), (860, 861, 1005, 1004), (809, 810, 954, 953), (758, 759, 903, 902), (861, 862, 1006, 1005), (810, 811, 955, 954), (759, 760, 904, 903), (862, 863, 1007, 1006), (811, 812, 956, 955), (760, 761, 905, 904), (812, 813, 957, 956), (761, 762, 906, 905), (813, 814, 958, 957), (762, 763, 907, 906), (814, 815, 959, 958), (763, 764, 908, 907), (815, 816, 960, 959), (764, 765, 909, 908), (816, 817, 961, 960), (765, 766, 910, 909), (817, 818, 962, 961), (766, 767, 911, 910), (818, 819, 963, 962), (767, 768, 912, 911), (819, 820, 964, 963), (768, 769, 913, 912), (820, 821, 965, 964), (769, 770, 914, 913), (821, 822, 966, 965), (770, 771, 915, 914), (822, 823, 967, 966), (771, 772, 916, 915), (720, 721, 865, 864), (823, 824, 968, 967), (772, 773, 917, 916), (721, 722, 866, 865), (824, 825, 969, 968), (773, 774, 918, 917), (722, 723, 867, 866), (825, 826, 970, 969), (774, 775, 919, 918), (723, 724, 868, 867), (826, 827, 971, 970), (775, 776, 920, 919), (724, 725, 869, 868), (827, 828, 972, 971), (776, 777, 921, 920), (725, 726, 870, 869), (828, 829, 973, 972), (777, 778, 922, 921), (726, 727, 871, 870), (829, 830, 974, 973), (778, 779, 923, 922), (727, 728, 872, 871), (830, 831, 975, 974), (779, 780, 924, 923), (728, 729, 873, 872), (831, 832, 976, 975), (780, 781, 925, 924), (729, 730, 874, 873), (832, 833, 977, 976), (781, 782, 926, 925), (730, 731, 875, 874), (833, 834, 978, 977), (782, 783, 927, 926), (731, 732, 876, 875), (834, 835, 979, 978), (783, 784, 928, 927), (732, 733, 877, 876), (835, 836, 980, 979), (784, 785, 929, 928), (733, 734, 878, 877), (836, 837, 981, 980), (785, 786, 930, 929), (734, 735, 879, 878), (837, 838, 982, 981), (786, 787, 931, 930), (735, 736, 880, 879), (838, 839, 983, 982), (787, 788, 932, 931), (736, 737, 881, 880), (839, 840, 984, 983), (788, 789, 933, 932), (737, 738, 882, 881), (840, 841, 985, 984), (789, 790, 934, 933), (738, 739, 883, 882), (841, 842, 986, 985), (790, 791, 935, 934), (739, 740, 884, 883), (842, 843, 987, 986), (791, 792, 936, 935), (740, 741, 885, 884), (843, 844, 988, 987), (792, 793, 937, 936), (741, 742, 886, 885), (844, 845, 989, 988), (793, 794, 938, 937), (742, 743, 887, 886), (845, 846, 990, 989), (794, 795, 939, 938), (743, 744, 888, 887), (846, 847, 991, 990), (795, 796, 940, 939), (744, 745, 889, 888), (847, 848, 992, 991), (796, 797, 941, 940), (745, 746, 890, 889), (848, 849, 993, 992), (797, 798, 942, 941), (746, 747, 891, 890), (849, 850, 994, 993), (798, 799, 943, 942), (747, 748, 892, 891), (850, 851, 995, 994), (799, 800, 944, 943), (748, 749, 893, 892), (851, 852, 996, 995), (800, 801, 945, 944), (995, 996, 1140, 1139), (944, 945, 1089, 1088), (915, 916, 1060, 1059), (864, 865, 1009, 1008), (996, 997, 1141, 1140), (945, 946, 1090, 1089), (916, 917, 1061, 1060), (865, 866, 1010, 1009), (997, 998, 1142, 1141), (946, 947, 1091, 1090), (917, 918, 1062, 1061), (866, 867, 1011, 1010), (998, 999, 1143, 1142), (947, 948, 1092, 1091), (918, 919, 1063, 1062), (867, 868, 1012, 1011), (999, 1000, 1144, 1143), (948, 949, 1093, 1092), (919, 920, 1064, 1063), (868, 869, 1013, 1012), (1000, 1001, 1145, 1144), (949, 950, 1094, 1093), (920, 921, 1065, 1064), (869, 870, 1014, 1013), (1001, 1002, 1146, 1145), (950, 951, 1095, 1094), (921, 922, 1066, 1065), (870, 871, 1015, 1014), (1002, 1003, 1147, 1146), (951, 952, 1096, 1095), (922, 923, 1067, 1066), (871, 872, 1016, 1015), (1003, 1004, 1148, 1147), (952, 953, 1097, 1096), (923, 924, 1068, 1067), (872, 873, 1017, 1016), (1004, 1005, 1149, 1148), (953, 954, 1098, 1097), (873, 874, 1018, 1017), (1005, 1006, 1150, 1149), (954, 955, 1099, 1098), (874, 875, 1019, 1018), (1006, 1007, 1151, 1150), (955, 956, 1100, 1099), (875, 876, 1020, 1019), (956, 957, 1101, 1100), (876, 877, 1021, 1020), (957, 958, 1102, 1101), (877, 878, 1022, 1021), (958, 959, 1103, 1102), (878, 879, 1023, 1022), (959, 960, 1104, 1103), (879, 880, 1024, 1023), (960, 961, 1105, 1104), (880, 881, 1025, 1024), (961, 962, 1106, 1105), (881, 882, 1026, 1025), (962, 963, 1107, 1106), (882, 883, 1027, 1026), (963, 964, 1108, 1107), (883, 884, 1028, 1027), (964, 965, 1109, 1108), (884, 885, 1029, 1028), (965, 966, 1110, 1109), (885, 886, 1030, 1029), (966, 967, 1111, 1110), (886, 887, 1031, 1030), (967, 968, 1112, 1111), (887, 888, 1032, 1031), (968, 969, 1113, 1112), (888, 889, 1033, 1032), (969, 970, 1114, 1113), (889, 890, 1034, 1033), (970, 971, 1115, 1114), (890, 891, 1035, 1034), (971, 972, 1116, 1115), (891, 892, 1036, 1035), (972, 973, 1117, 1116), (892, 893, 1037, 1036), (973, 974, 1118, 1117), (893, 894, 1038, 1037), (974, 975, 1119, 1118), (894, 895, 1039, 1038), (975, 976, 1120, 1119), (924, 925, 1069, 1068), (895, 896, 1040, 1039), (976, 977, 1121, 1120), (925, 926, 1070, 1069), (896, 897, 1041, 1040), (977, 978, 1122, 1121), (926, 927, 1071, 1070), (897, 898, 1042, 1041), (978, 979, 1123, 1122), (927, 928, 1072, 1071), (898, 899, 1043, 1042), (979, 980, 1124, 1123), (928, 929, 1073, 1072), (899, 900, 1044, 1043), (980, 981, 1125, 1124), (929, 930, 1074, 1073), (900, 901, 1045, 1044), (981, 982, 1126, 1125), (930, 931, 1075, 1074), (901, 902, 1046, 1045), (982, 983, 1127, 1126), (931, 932, 1076, 1075), (902, 903, 1047, 1046), (983, 984, 1128, 1127), (932, 933, 1077, 1076), (903, 904, 1048, 1047), (984, 985, 1129, 1128), (933, 934, 1078, 1077), (904, 905, 1049, 1048), (985, 986, 1130, 1129), (934, 935, 1079, 1078), (905, 906, 1050, 1049), (986, 987, 1131, 1130), (935, 936, 1080, 1079), (906, 907, 1051, 1050), (987, 988, 1132, 1131), (936, 937, 1081, 1080), (907, 908, 1052, 1051), (988, 989, 1133, 1132), (937, 938, 1082, 1081), (908, 909, 1053, 1052), (989, 990, 1134, 1133), (938, 939, 1083, 1082), (909, 910, 1054, 1053), (990, 991, 1135, 1134), (939, 940, 1084, 1083), (910, 911, 1055, 1054), (991, 992, 1136, 1135), (911, 912, 1056, 1055), (940, 941, 1085, 1084), (992, 993, 1137, 1136), (941, 942, 1086, 1085), (912, 913, 1057, 1056), (993, 994, 1138, 1137), (942, 943, 1087, 1086), (913, 914, 1058, 1057), (994, 995, 1139, 1138), (943, 944, 1088, 1087), (914, 915, 1059, 1058), (1109, 1110, 1254, 1253), (1058, 1059, 1203, 1202), (1110, 1111, 1255, 1254), (1059, 1060, 1204, 1203), (1008, 1009, 1153, 1152), (1111, 1112, 1256, 1255), (1060, 1061, 1205, 1204), (1009, 1010, 1154, 1153), (1112, 1113, 1257, 1256), (1061, 1062, 1206, 1205), (1010, 1011, 1155, 1154), (1113, 1114, 1258, 1257), (1062, 1063, 1207, 1206), (1011, 1012, 1156, 1155), (1114, 1115, 1259, 1258), (1063, 1064, 1208, 1207), (1012, 1013, 1157, 1156), (1115, 1116, 1260, 1259), (1064, 1065, 1209, 1208), (1013, 1014, 1158, 1157), (1116, 1117, 1261, 1260), (1065, 1066, 1210, 1209), (1014, 1015, 1159, 1158), (1117, 1118, 1262, 1261), (1066, 1067, 1211, 1210), (1015, 1016, 1160, 1159), (1118, 1119, 1263, 1262), (1067, 1068, 1212, 1211), (1016, 1017, 1161, 1160), (1119, 1120, 1264, 1263), (1068, 1069, 1213, 1212), (1017, 1018, 1162, 1161), (1120, 1121, 1265, 1264), (1069, 1070, 1214, 1213), (1018, 1019, 1163, 1162), (1121, 1122, 1266, 1265), (1070, 1071, 1215, 1214), (1019, 1020, 1164, 1163), (1122, 1123, 1267, 1266), (1071, 1072, 1216, 1215), (1020, 1021, 1165, 1164), (1123, 1124, 1268, 1267), (1072, 1073, 1217, 1216), (1021, 1022, 1166, 1165), (1124, 1125, 1269, 1268), (1073, 1074, 1218, 1217), (1022, 1023, 1167, 1166), (1125, 1126, 1270, 1269), (1074, 1075, 1219, 1218), (1023, 1024, 1168, 1167), (1126, 1127, 1271, 1270), (1075, 1076, 1220, 1219), (1024, 1025, 1169, 1168), (1127, 1128, 1272, 1271), (1076, 1077, 1221, 1220), (1025, 1026, 1170, 1169), (1128, 1129, 1273, 1272), (1077, 1078, 1222, 1221), (1026, 1027, 1171, 1170), (1129, 1130, 1274, 1273), (1078, 1079, 1223, 1222), (1027, 1028, 1172, 1171), (1130, 1131, 1275, 1274), (1079, 1080, 1224, 1223), (1028, 1029, 1173, 1172), (1131, 1132, 1276, 1275), (1080, 1081, 1225, 1224), (1029, 1030, 1174, 1173), (1132, 1133, 1277, 1276), (1081, 1082, 1226, 1225), (1030, 1031, 1175, 1174), (1133, 1134, 1278, 1277), (1082, 1083, 1227, 1226), (1031, 1032, 1176, 1175), (1134, 1135, 1279, 1278), (1083, 1084, 1228, 1227), (1032, 1033, 1177, 1176), (1135, 1136, 1280, 1279), (1084, 1085, 1229, 1228), (1033, 1034, 1178, 1177), (1136, 1137, 1281, 1280), (1085, 1086, 1230, 1229), (1034, 1035, 1179, 1178), (1137, 1138, 1282, 1281), (1086, 1087, 1231, 1230), (1035, 1036, 1180, 1179), (1138, 1139, 1283, 1282), (1087, 1088, 1232, 1231), (1036, 1037, 1181, 1180), (1139, 1140, 1284, 1283), (1088, 1089, 1233, 1232), (1037, 1038, 1182, 1181), (1140, 1141, 1285, 1284), (1089, 1090, 1234, 1233), (1038, 1039, 1183, 1182), (1141, 1142, 1286, 1285), (1090, 1091, 1235, 1234), (1039, 1040, 1184, 1183), (1142, 1143, 1287, 1286), (1091, 1092, 1236, 1235), (1040, 1041, 1185, 1184), (1143, 1144, 1288, 1287), (1092, 1093, 1237, 1236), (1041, 1042, 1186, 1185), (1144, 1145, 1289, 1288), (1093, 1094, 1238, 1237), (1042, 1043, 1187, 1186), (1145, 1146, 1290, 1289), (1094, 1095, 1239, 1238), (1043, 1044, 1188, 1187), (1146, 1147, 1291, 1290), (1095, 1096, 1240, 1239), (1044, 1045, 1189, 1188), (1147, 1148, 1292, 1291), (1096, 1097, 1241, 1240), (1045, 1046, 1190, 1189), (1148, 1149, 1293, 1292), (1097, 1098, 1242, 1241), (1046, 1047, 1191, 1190), (1149, 1150, 1294, 1293), (1098, 1099, 1243, 1242), (1047, 1048, 1192, 1191), (1150, 1151, 1295, 1294), (1099, 1100, 1244, 1243), (1048, 1049, 1193, 1192), (1100, 1101, 1245, 1244), (1049, 1050, 1194, 1193), (1101, 1102, 1246, 1245), (1050, 1051, 1195, 1194), (1102, 1103, 1247, 1246), (1051, 1052, 1196, 1195), (1103, 1104, 1248, 1247), (1052, 1053, 1197, 1196), (1104, 1105, 1249, 1248), (1053, 1054, 1198, 1197), (1105, 1106, 1250, 1249), (1054, 1055, 1199, 1198), (1106, 1107, 1251, 1250), (1055, 1056, 1200, 1199), (1107, 1108, 1252, 1251), (1056, 1057, 1201, 1200), (1108, 1109, 1253, 1252), (1057, 1058, 1202, 1201), (1274, 1275, 1419, 1418), (1223, 1224, 1368, 1367), (1172, 1173, 1317, 1316), (1275, 1276, 1420, 1419), (1224, 1225, 1369, 1368), (1173, 1174, 1318, 1317), (1276, 1277, 1421, 1420), (1225, 1226, 1370, 1369), (1174, 1175, 1319, 1318), (1277, 1278, 1422, 1421), (1226, 1227, 1371, 1370), (1175, 1176, 1320, 1319), (1278, 1279, 1423, 1422), (1227, 1228, 1372, 1371), (1176, 1177, 1321, 1320), (1279, 1280, 1424, 1423), (1228, 1229, 1373, 1372), (1177, 1178, 1322, 1321), (1280, 1281, 1425, 1424), (1229, 1230, 1374, 1373), (1178, 1179, 1323, 1322), (1281, 1282, 1426, 1425), (1230, 1231, 1375, 1374), (1179, 1180, 1324, 1323), (1282, 1283, 1427, 1426), (1231, 1232, 1376, 1375), (1180, 1181, 1325, 1324), (1283, 1284, 1428, 1427), (1232, 1233, 1377, 1376), (1181, 1182, 1326, 1325), (1284, 1285, 1429, 1428), (1233, 1234, 1378, 1377), (1182, 1183, 1327, 1326), (1285, 1286, 1430, 1429), (1234, 1235, 1379, 1378), (1183, 1184, 1328, 1327), (1286, 1287, 1431, 1430), (1235, 1236, 1380, 1379), (1184, 1185, 1329, 1328), (1287, 1288, 1432, 1431), (1236, 1237, 1381, 1380), (1185, 1186, 1330, 1329), (1288, 1289, 1433, 1432), (1237, 1238, 1382, 1381), (1186, 1187, 1331, 1330), (1289, 1290, 1434, 1433), (1238, 1239, 1383, 1382), (1187, 1188, 1332, 1331), (1290, 1291, 1435, 1434), (1239, 1240, 1384, 1383), (1188, 1189, 1333, 1332), (1291, 1292, 1436, 1435), (1240, 1241, 1385, 1384), (1189, 1190, 1334, 1333), (1292, 1293, 1437, 1436), (1241, 1242, 1386, 1385), (1190, 1191, 1335, 1334), (1293, 1294, 1438, 1437), (1242, 1243, 1387, 1386), (1191, 1192, 1336, 1335), (1294, 1295, 1439, 1438), (1243, 1244, 1388, 1387), (1192, 1193, 1337, 1336), (1244, 1245, 1389, 1388), (1193, 1194, 1338, 1337), (1245, 1246, 1390, 1389), (1194, 1195, 1339, 1338), (1246, 1247, 1391, 1390), (1195, 1196, 1340, 1339), (1247, 1248, 1392, 1391), (1196, 1197, 1341, 1340), (1248, 1249, 1393, 1392), (1197, 1198, 1342, 1341), (1249, 1250, 1394, 1393), (1198, 1199, 1343, 1342), (1250, 1251, 1395, 1394), (1199, 1200, 1344, 1343), (1251, 1252, 1396, 1395), (1200, 1201, 1345, 1344), (1252, 1253, 1397, 1396), (1201, 1202, 1346, 1345), (1253, 1254, 1398, 1397), (1202, 1203, 1347, 1346), (1254, 1255, 1399, 1398), (1203, 1204, 1348, 1347), (1152, 1153, 1297, 1296), (1255, 1256, 1400, 1399), (1204, 1205, 1349, 1348), (1153, 1154, 1298, 1297), (1256, 1257, 1401, 1400), (1205, 1206, 1350, 1349), (1154, 1155, 1299, 1298), (1257, 1258, 1402, 1401), (1206, 1207, 1351, 1350), (1155, 1156, 1300, 1299), (1258, 1259, 1403, 1402), (1207, 1208, 1352, 1351), (1156, 1157, 1301, 1300), (1259, 1260, 1404, 1403), (1208, 1209, 1353, 1352), (1157, 1158, 1302, 1301), (1260, 1261, 1405, 1404), (1209, 1210, 1354, 1353), (1158, 1159, 1303, 1302), (1261, 1262, 1406, 1405), (1210, 1211, 1355, 1354), (1159, 1160, 1304, 1303), (1262, 1263, 1407, 1406), (1211, 1212, 1356, 1355), (1160, 1161, 1305, 1304), (1263, 1264, 1408, 1407), (1212, 1213, 1357, 1356), (1161, 1162, 1306, 1305), (1264, 1265, 1409, 1408), (1213, 1214, 1358, 1357), (1162, 1163, 1307, 1306), (1265, 1266, 1410, 1409), (1214, 1215, 1359, 1358), (1163, 1164, 1308, 1307), (1266, 1267, 1411, 1410), (1215, 1216, 1360, 1359), (1164, 1165, 1309, 1308), (1267, 1268, 1412, 1411), (1216, 1217, 1361, 1360), (1165, 1166, 1310, 1309), (1268, 1269, 1413, 1412), (1217, 1218, 1362, 1361), (1166, 1167, 1311, 1310), (1269, 1270, 1414, 1413), (1218, 1219, 1363, 1362), (1167, 1168, 1312, 1311), (1270, 1271, 1415, 1414), (1219, 1220, 1364, 1363), (1168, 1169, 1313, 1312), (1271, 1272, 1416, 1415), (1220, 1221, 1365, 1364), (1169, 1170, 1314, 1313), (1272, 1273, 1417, 1416), (1221, 1222, 1366, 1365), (1170, 1171, 1315, 1314), (1273, 1274, 1418, 1417), (1222, 1223, 1367, 1366), (1171, 1172, 1316, 1315), (1388, 1389, 1533, 1532), (1337, 1338, 1482, 1481), (1389, 1390, 1534, 1533), (1338, 1339, 1483, 1482), (1390, 1391, 1535, 1534), (1339, 1340, 1484, 1483), (1391, 1392, 1536, 1535), (1340, 1341, 1485, 1484), (1392, 1393, 1537, 1536), (1341, 1342, 1486, 1485), (1393, 1394, 1538, 1537), (1342, 1343, 1487, 1486), (1394, 1395, 1539, 1538), (1343, 1344, 1488, 1487), (1395, 1396, 1540, 1539), (1344, 1345, 1489, 1488), (1396, 1397, 1541, 1540), (1345, 1346, 1490, 1489), (1397, 1398, 1542, 1541), (1346, 1347, 1491, 1490), (1398, 1399, 1543, 1542), (1347, 1348, 1492, 1491), (1296, 1297, 1441, 1440), (1399, 1400, 1544, 1543), (1348, 1349, 1493, 1492), (1297, 1298, 1442, 1441), (1400, 1401, 1545, 1544), (1349, 1350, 1494, 1493), (1298, 1299, 1443, 1442), (1401, 1402, 1546, 1545), (1350, 1351, 1495, 1494), (1299, 1300, 1444, 1443), (1402, 1403, 1547, 1546), (1351, 1352, 1496, 1495), (1300, 1301, 1445, 1444), (1403, 1404, 1548, 1547), (1352, 1353, 1497, 1496), (1301, 1302, 1446, 1445), (1404, 1405, 1549, 1548), (1353, 1354, 1498, 1497), (1302, 1303, 1447, 1446), (1405, 1406, 1550, 1549), (1354, 1355, 1499, 1498), (1303, 1304, 1448, 1447), (1406, 1407, 1551, 1550), (1355, 1356, 1500, 1499), (1304, 1305, 1449, 1448), (1407, 1408, 1552, 1551), (1356, 1357, 1501, 1500), (1305, 1306, 1450, 1449), (1408, 1409, 1553, 1552), (1357, 1358, 1502, 1501), (1306, 1307, 1451, 1450), (1409, 1410, 1554, 1553), (1358, 1359, 1503, 1502), (1307, 1308, 1452, 1451), (1410, 1411, 1555, 1554), (1359, 1360, 1504, 1503), (1308, 1309, 1453, 1452), (1411, 1412, 1556, 1555), (1360, 1361, 1505, 1504), (1309, 1310, 1454, 1453), (1412, 1413, 1557, 1556), (1361, 1362, 1506, 1505), (1310, 1311, 1455, 1454), (1413, 1414, 1558, 1557), (1362, 1363, 1507, 1506), (1311, 1312, 1456, 1455), (1414, 1415, 1559, 1558), (1363, 1364, 1508, 1507), (1312, 1313, 1457, 1456), (1415, 1416, 1560, 1559), (1364, 1365, 1509, 1508), (1313, 1314, 1458, 1457), (1416, 1417, 1561, 1560), (1365, 1366, 1510, 1509), (1314, 1315, 1459, 1458), (1417, 1418, 1562, 1561), (1366, 1367, 1511, 1510), (1315, 1316, 1460, 1459), (1418, 1419, 1563, 1562), (1367, 1368, 1512, 1511), (1316, 1317, 1461, 1460), (1419, 1420, 1564, 1563), (1368, 1369, 1513, 1512), (1317, 1318, 1462, 1461), (1420, 1421, 1565, 1564), (1369, 1370, 1514, 1513), (1318, 1319, 1463, 1462), (1421, 1422, 1566, 1565), (1370, 1371, 1515, 1514), (1319, 1320, 1464, 1463), (1422, 1423, 1567, 1566), (1371, 1372, 1516, 1515), (1320, 1321, 1465, 1464), (1423, 1424, 1568, 1567), (1372, 1373, 1517, 1516), (1321, 1322, 1466, 1465), (1424, 1425, 1569, 1568), (1373, 1374, 1518, 1517), (1322, 1323, 1467, 1466), (1425, 1426, 1570, 1569), (1374, 1375, 1519, 1518), (1323, 1324, 1468, 1467), (1426, 1427, 1571, 1570), (1375, 1376, 1520, 1519), (1324, 1325, 1469, 1468), (1427, 1428, 1572, 1571), (1376, 1377, 1521, 1520), (1325, 1326, 1470, 1469), (1428, 1429, 1573, 1572), (1377, 1378, 1522, 1521), (1326, 1327, 1471, 1470), (1429, 1430, 1574, 1573), (1378, 1379, 1523, 1522), (1327, 1328, 1472, 1471), (1430, 1431, 1575, 1574), (1379, 1380, 1524, 1523), (1328, 1329, 1473, 1472), (1431, 1432, 1576, 1575), (1380, 1381, 1525, 1524), (1329, 1330, 1474, 1473), (1432, 1433, 1577, 1576), (1381, 1382, 1526, 1525), (1330, 1331, 1475, 1474), (1433, 1434, 1578, 1577), (1382, 1383, 1527, 1526), (1331, 1332, 1476, 1475), (1434, 1435, 1579, 1578), (1383, 1384, 1528, 1527), (1332, 1333, 1477, 1476), (1435, 1436, 1580, 1579), (1384, 1385, 1529, 1528), (1333, 1334, 1478, 1477), (1436, 1437, 1581, 1580), (1385, 1386, 1530, 1529), (1334, 1335, 1479, 1478), (1437, 1438, 1582, 1581), (1386, 1387, 1531, 1530), (1335, 1336, 1480, 1479), (1438, 1439, 1583, 1582), (1387, 1388, 1532, 1531), (1336, 1337, 1481, 1480), (1502, 1503, 1647, 1646), (1451, 1452, 1596, 1595), (1554, 1555, 1699, 1698), (1503, 1504, 1648, 1647), (1452, 1453, 1597, 1596), (1555, 1556, 1700, 1699), (1504, 1505, 1649, 1648), (1453, 1454, 1598, 1597), (1556, 1557, 1701, 1700), (1505, 1506, 1650, 1649), (1454, 1455, 1599, 1598), (1557, 1558, 1702, 1701), (1506, 1507, 1651, 1650), (1455, 1456, 1600, 1599), (1558, 1559, 1703, 1702), (1507, 1508, 1652, 1651), (1456, 1457, 1601, 1600), (1559, 1560, 1704, 1703), (1508, 1509, 1653, 1652), (1457, 1458, 1602, 1601), (1560, 1561, 1705, 1704), (1509, 1510, 1654, 1653), (1458, 1459, 1603, 1602), (1561, 1562, 1706, 1705), (1510, 1511, 1655, 1654), (1459, 1460, 1604, 1603), (1562, 1563, 1707, 1706), (1511, 1512, 1656, 1655), (1460, 1461, 1605, 1604), (1563, 1564, 1708, 1707), (1512, 1513, 1657, 1656), (1461, 1462, 1606, 1605), (1564, 1565, 1709, 1708), (1513, 1514, 1658, 1657), (1462, 1463, 1607, 1606), (1565, 1566, 1710, 1709), (1514, 1515, 1659, 1658), (1463, 1464, 1608, 1607), (1566, 1567, 1711, 1710), (1515, 1516, 1660, 1659), (1464, 1465, 1609, 1608), (1567, 1568, 1712, 1711), (1516, 1517, 1661, 1660), (1465, 1466, 1610, 1609), (1568, 1569, 1713, 1712), (1517, 1518, 1662, 1661), (1466, 1467, 1611, 1610), (1569, 1570, 1714, 1713), (1518, 1519, 1663, 1662), (1467, 1468, 1612, 1611), (1570, 1571, 1715, 1714), (1519, 1520, 1664, 1663), (1468, 1469, 1613, 1612), (1571, 1572, 1716, 1715), (1520, 1521, 1665, 1664), (1469, 1470, 1614, 1613), (1572, 1573, 1717, 1716), (1521, 1522, 1666, 1665), (1470, 1471, 1615, 1614), (1573, 1574, 1718, 1717), (1522, 1523, 1667, 1666), (1471, 1472, 1616, 1615), (1574, 1575, 1719, 1718), (1523, 1524, 1668, 1667), (1472, 1473, 1617, 1616), (1575, 1576, 1720, 1719), (1524, 1525, 1669, 1668), (1473, 1474, 1618, 1617), (1576, 1577, 1721, 1720), (1525, 1526, 1670, 1669), (1474, 1475, 1619, 1618), (1577, 1578, 1722, 1721), (1526, 1527, 1671, 1670), (1475, 1476, 1620, 1619), (1578, 1579, 1723, 1722), (1527, 1528, 1672, 1671), (1476, 1477, 1621, 1620), (1579, 1580, 1724, 1723), (1528, 1529, 1673, 1672), (1477, 1478, 1622, 1621), (1580, 1581, 1725, 1724), (1529, 1530, 1674, 1673), (1478, 1479, 1623, 1622), (1581, 1582, 1726, 1725), (1530, 1531, 1675, 1674), (1479, 1480, 1624, 1623), (1582, 1583, 1727, 1726), (1531, 1532, 1676, 1675), (1480, 1481, 1625, 1624), (1532, 1533, 1677, 1676), (1481, 1482, 1626, 1625), (1533, 1534, 1678, 1677), (1482, 1483, 1627, 1626), (1534, 1535, 1679, 1678), (1483, 1484, 1628, 1627), (1535, 1536, 1680, 1679), (1484, 1485, 1629, 1628), (1536, 1537, 1681, 1680), (1485, 1486, 1630, 1629), (1537, 1538, 1682, 1681), (1486, 1487, 1631, 1630), (1538, 1539, 1683, 1682), (1487, 1488, 1632, 1631), (1539, 1540, 1684, 1683), (1488, 1489, 1633, 1632), (1540, 1541, 1685, 1684), (1489, 1490, 1634, 1633), (1541, 1542, 1686, 1685), (1490, 1491, 1635, 1634), (1542, 1543, 1687, 1686), (1491, 1492, 1636, 1635), (1440, 1441, 1585, 1584), (1543, 1544, 1688, 1687), (1492, 1493, 1637, 1636), (1441, 1442, 1586, 1585), (1544, 1545, 1689, 1688), (1493, 1494, 1638, 1637), (1442, 1443, 1587, 1586), (1545, 1546, 1690, 1689), (1494, 1495, 1639, 1638), (1443, 1444, 1588, 1587), (1546, 1547, 1691, 1690), (1495, 1496, 1640, 1639), (1444, 1445, 1589, 1588), (1547, 1548, 1692, 1691), (1496, 1497, 1641, 1640), (1445, 1446, 1590, 1589), (1548, 1549, 1693, 1692), (1497, 1498, 1642, 1641), (1446, 1447, 1591, 1590), (1549, 1550, 1694, 1693), (1498, 1499, 1643, 1642), (1447, 1448, 1592, 1591), (1550, 1551, 1695, 1694), (1499, 1500, 1644, 1643), (1448, 1449, 1593, 1592), (1551, 1552, 1696, 1695), (1500, 1501, 1645, 1644), (1449, 1450, 1594, 1593), (1552, 1553, 1697, 1696), (1501, 1502, 1646, 1645), (1450, 1451, 1595, 1594), (1553, 1554, 1698, 1697), (1616, 1617, 33, 32), (1719, 1720, 136, 135), (1668, 1669, 85, 84), (1617, 1618, 34, 33), (1720, 1721, 137, 136), (1669, 1670, 86, 85), (1618, 1619, 35, 34), (1721, 1722, 138, 137), (1670, 1671, 87, 86), (1619, 1620, 36, 35), (1722, 1723, 139, 138), (1671, 1672, 88, 87), (1620, 1621, 37, 36), (1723, 1724, 140, 139), (1672, 1673, 89, 88), (1621, 1622, 38, 37), (1724, 1725, 141, 140), (1673, 1674, 90, 89), (1622, 1623, 39, 38), (1725, 1726, 142, 141), (1674, 1675, 91, 90), (1623, 1624, 40, 39), (1726, 1727, 143, 142), (1675, 1676, 92, 91), (1624, 1625, 41, 40), (1676, 1677, 93, 92), (1625, 1626, 42, 41), (1677, 1678, 94, 93), (1626, 1627, 43, 42), (1678, 1679, 95, 94), (1627, 1628, 44, 43), (1679, 1680, 96, 95), (1628, 1629, 45, 44), (1680, 1681, 97, 96), (1629, 1630, 46, 45), (1681, 1682, 98, 97), (1630, 1631, 47, 46), (1682, 1683, 99, 98), (1631, 1632, 48, 47), (1683, 1684, 100, 99), (1632, 1633, 49, 48), (1684, 1685, 101, 100), (1633, 1634, 50, 49), (1685, 1686, 102, 101), (1634, 1635, 51, 50), (1686, 1687, 103, 102), (1635, 1636, 52, 51), (1584, 1585, 1, 0), (1687, 1688, 104, 103), (1636, 1637, 53, 52), (1585, 1586, 2, 1), (1688, 1689, 105, 104), (1637, 1638, 54, 53), (1586, 1587, 3, 2), (1689, 1690, 106, 105), (1638, 1639, 55, 54), (1587, 1588, 4, 3), (1690, 1691, 107, 106), (1639, 1640, 56, 55), (1588, 1589, 5, 4), (1691, 1692, 108, 107), (1640, 1641, 57, 56), (1589, 1590, 6, 5), (1692, 1693, 109, 108), (1641, 1642, 58, 57), (1590, 1591, 7, 6), (1693, 1694, 110, 109), (1642, 1643, 59, 58), (1591, 1592, 8, 7), (1694, 1695, 111, 110), (1643, 1644, 60, 59), (1592, 1593, 9, 8), (1695, 1696, 112, 111), (1644, 1645, 61, 60), (1593, 1594, 10, 9), (1696, 1697, 113, 112), (1645, 1646, 62, 61), (1594, 1595, 11, 10), (1697, 1698, 114, 113), (1646, 1647, 63, 62), (1595, 1596, 12, 11), (1698, 1699, 115, 114), (1647, 1648, 64, 63), (1596, 1597, 13, 12), (1699, 1700, 116, 115), (1648, 1649, 65, 64), (1597, 1598, 14, 13), (1700, 1701, 117, 116), (1649, 1650, 66, 65), (1598, 1599, 15, 14), (1701, 1702, 118, 117), (1650, 1651, 67, 66), (1599, 1600, 16, 15), (1702, 1703, 119, 118), (1651, 1652, 68, 67), (1600, 1601, 17, 16), (1703, 1704, 120, 119), (1652, 1653, 69, 68), (1601, 1602, 18, 17), (1704, 1705, 121, 120), (1653, 1654, 70, 69), (1602, 1603, 19, 18), (1705, 1706, 122, 121), (1654, 1655, 71, 70), (1603, 1604, 20, 19), (1706, 1707, 123, 122), (1655, 1656, 72, 71), (1604, 1605, 21, 20), (1707, 1708, 124, 123), (1656, 1657, 73, 72), (1605, 1606, 22, 21), (1708, 1709, 125, 124), (1657, 1658, 74, 73), (1606, 1607, 23, 22), (1709, 1710, 126, 125), (1658, 1659, 75, 74), (1607, 1608, 24, 23), (1710, 1711, 127, 126), (1659, 1660, 76, 75), (1608, 1609, 25, 24), (1711, 1712, 128, 127), (1660, 1661, 77, 76), (1609, 1610, 26, 25), (1712, 1713, 129, 128), (1661, 1662, 78, 77), (1610, 1611, 27, 26), (1713, 1714, 130, 129), (1662, 1663, 79, 78), (1611, 1612, 28, 27), (1714, 1715, 131, 130), (1663, 1664, 80, 79), (1612, 1613, 29, 28), (1715, 1716, 132, 131), (1664, 1665, 81, 80), (1613, 1614, 30, 29), (1716, 1717, 133, 132), (1665, 1666, 82, 81), (1614, 1615, 31, 30), (1717, 1718, 134, 133), (1666, 1667, 83, 82), (1615, 1616, 32, 31), (1718, 1719, 135, 134), (1667, 1668, 84, 83)])
me_mesh.update()

# ---- objects
ob_light = bpy.data.objects.new('Light', light_light)
ob_camera = bpy.data.objects.new('Camera', cam_camera)
ob_nurbscurve = bpy.data.objects.new('NurbsCurve', me_mesh)

# ---- transforms, parenting, visibility, modifiers, constraints
ob_light.location = (4.076, 1.005, 5.904)
ob_light.rotation_euler = (0.6503, 0.05522, 1.866)
ob_light.lock_rotations_4d = False
ob_light.empty_display_type = 'ARROWS'
ob_light.color = (0.0, 0.0, 0.0, 0.0)
ob_light.lineart.crease_threshold = 0.0
ob_camera.location = (7.359, -6.926, 4.958)
ob_camera.rotation_euler = (1.109, 0.0, 0.8149)
ob_camera.lock_rotations_4d = False
ob_camera.empty_display_type = 'ARROWS'
ob_camera.color = (0.0, 0.0, 0.0, 0.0)
ob_camera.display_type = 'WIRE'
ob_camera.lineart.crease_threshold = 0.0
ob_nurbscurve.location = (0.0, 0.0, 0.0)
_m = ob_nurbscurve.modifiers.new('Auto Smooth', 'NODES')
_m.node_group = ng_auto_smooth
_gi = [s.identifier for s in ng_auto_smooth.interface.items_tree if s.item_type == 'SOCKET' and s.in_out == 'INPUT']
_m[_gi[1]] = 3.142  # Angle

# ---- collection membership
col_collection.objects.link(ob_light)
col_collection.objects.link(ob_camera)
col_collection.objects.link(ob_nurbscurve)

# ---- scene / render settings (as saved in the file)
scene.camera = ob_camera
scene.frame_start = 1; scene.frame_end = 250; scene.frame_set(1)
scene.render.engine = 'BLENDER_EEVEE_NEXT'
scene.cycles.sampling_pattern = 'TABULATED_SOBOL'
scene.cycles.use_light_tree = False
scene.view_settings.view_transform = 'Filmic'
bpy.context.view_layer.update()

